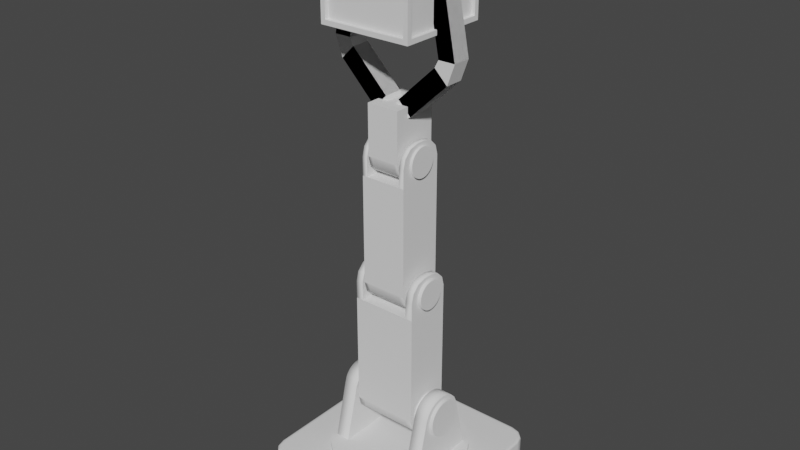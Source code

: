 # Source: RobotArmModel.blend  (saved by Blender 3.0.42; exported with 4.5.12 LTS)
import bpy
from mathutils import Matrix  # noqa: F401  (used for matrix-valued properties, if any)

bpy.ops.wm.read_factory_settings(use_empty=True)
scene = bpy.context.scene
scene.name = 'Scene'

# ---- collections
col_collection = bpy.data.collections.new('Collection'); scene.collection.children.link(col_collection)

# ---- materials (node trees are filled in below, after node groups)
mat_material = bpy.data.materials.new('Material')
mat_material.alpha_threshold = 0.0
mat_material.line_color = (0.0, 0.0, 0.0, 1.0)

# ---- material node trees
mat_material.use_nodes = True; mat_material.node_tree.nodes.clear()
_N = mat_material.node_tree.nodes; _L = mat_material.node_tree.links
n0 = _N.new('ShaderNodeOutputMaterial'); n0.name = 'Material Output'; n0.location = (300, 300)
n1 = _N.new('ShaderNodeBsdfPrincipled'); n1.name = 'Principled BSDF'; n1.location = (10, 300)
n1.distribution = 'GGX'
n1.subsurface_method = 'RANDOM_WALK_SKIN'
n1.inputs[2].default_value = 0.4
n1.inputs[3].default_value = 1.45
n1.inputs[27].default_value = (0.0, 0.0, 0.0, 1.0)
n1.inputs[28].default_value = 1.0
_L.new(n1.outputs[0], n0.inputs[0])
n0.is_active_output = True

# ---- world
world_world = bpy.data.worlds.new('World'); scene.world = world_world
world_world.use_nodes = True; world_world.node_tree.nodes.clear()
_N = world_world.node_tree.nodes; _L = world_world.node_tree.links
n0 = _N.new('ShaderNodeOutputWorld'); n0.name = 'World Output'; n0.location = (300, 300)
n1 = _N.new('ShaderNodeBackground'); n1.name = 'Background'; n1.location = (10, 300)
n1.inputs[0].default_value = (0.05088, 0.05088, 0.05088, 1.0)
_L.new(n1.outputs[0], n0.inputs[0])
n0.is_active_output = True
world_world.color = (0.05088, 0.05088, 0.05088)
world_world.use_sun_shadow = False
world_world.sun_shadow_jitter_overblur = 0.0

# ---- meshes
me_cube = bpy.data.meshes.new('Cube')
me_cube.from_pydata([(0.4786, 0.3975, 0.2), (0.3975, 0.4786, 0.2), (0.4675, 0.4391, 0.2), (0.4391, 0.4675, 0.2), (0.4003, 0.5, 0.0), (0.5, 0.4003, 0.0), (0.4502, 0.4866, 0.0), (0.4866, 0.4502, 0.0), (0.3975, -0.4786, 0.2), (0.4786, -0.3975, 0.2), (0.4391, -0.4675, 0.2), (0.4675, -0.4391, 0.2), (0.5, -0.4003, 0.0), (0.4003, -0.5, 0.0), (0.4866, -0.4502, 0.0), (0.4502, -0.4866, 0.0), (-0.3975, 0.4786, 0.2), (-0.4786, 0.3975, 0.2), (-0.4391, 0.4675, 0.2), (-0.4675, 0.4391, 0.2), (-0.5, 0.4003, 0.0), (-0.4003, 0.5, 0.0), (-0.4866, 0.4502, 0.0), (-0.4502, 0.4866, 0.0), (-0.4786, -0.3975, 0.2), (-0.3975, -0.4786, 0.2), (-0.4675, -0.4391, 0.2), (-0.4391, -0.4675, 0.2), (-0.4003, -0.5, 0.0), (-0.5, -0.4003, 0.0), (-0.4502, -0.4866, 0.0), (-0.4866, -0.4502, 0.0), (0.4866, 0.4502, 0.1902), (0.4779, 0.4451, 0.2), (0.4841, 0.4487, 0.1971), (0.4902, 0.399, 0.2), (0.5, 0.4003, 0.1902), (0.4971, 0.3999, 0.1971), (0.4502, 0.4866, 0.1902), (0.4451, 0.4779, 0.2), (0.4487, 0.4841, 0.1971), (0.4003, 0.5, 0.1902), (0.399, 0.4902, 0.2), (0.3999, 0.4971, 0.1971), (-0.4003, -0.5, 0.1902), (-0.399, -0.4902, 0.2), (-0.3999, -0.4971, 0.1971), (-0.4451, -0.4779, 0.2), (-0.4502, -0.4866, 0.1902), (-0.4487, -0.4841, 0.1971), (-0.4779, -0.4451, 0.2), (-0.4866, -0.4502, 0.1902), (-0.4841, -0.4487, 0.1971), (-0.4902, -0.399, 0.2), (-0.5, -0.4003, 0.1902), (-0.4971, -0.3999, 0.1971), (0.4502, -0.4866, 0.1902), (0.4451, -0.4779, 0.2), (0.4487, -0.4841, 0.1971), (0.399, -0.4902, 0.2), (0.4003, -0.5, 0.1902), (0.3999, -0.4971, 0.1971), (0.4866, -0.4502, 0.1902), (0.4779, -0.4451, 0.2), (0.4841, -0.4487, 0.1971), (0.5, -0.4003, 0.1902), (0.4902, -0.399, 0.2), (0.4971, -0.3999, 0.1971), (-0.4502, 0.4866, 0.1902), (-0.4451, 0.4779, 0.2), (-0.4487, 0.4841, 0.1971), (-0.399, 0.4902, 0.2), (-0.4003, 0.5, 0.1902), (-0.3999, 0.4971, 0.1971), (-0.4866, 0.4502, 0.1902), (-0.4779, 0.4451, 0.2), (-0.4841, 0.4487, 0.1971), (-0.5, 0.4003, 0.1902), (-0.4902, 0.399, 0.2), (-0.4971, 0.3999, 0.1971)], [], [(24, 17, 78, 53), (30, 48, 51, 31), (0, 2, 3, 1, 16, 18, 19, 17, 24, 26, 27, 25, 8, 10, 11, 9), (0, 9, 66, 35), (32, 7, 6, 38), (3, 2, 33, 39), (1, 3, 39, 42), (8, 25, 45, 59), (27, 26, 50, 47), (26, 24, 53, 50), (56, 15, 14, 62), (11, 10, 57, 63), (9, 11, 63, 66), (68, 23, 22, 74), (19, 18, 69, 75), (17, 19, 75, 78), (16, 1, 42, 71), (36, 5, 7, 32), (5, 36, 65, 12), (21, 72, 41, 4), (13, 60, 44, 28), (31, 51, 54, 29), (29, 54, 77, 20), (60, 13, 15, 56), (62, 14, 12, 65), (18, 16, 71, 69), (72, 21, 23, 68), (74, 22, 20, 77), (28, 44, 48, 30), (38, 6, 4, 41), (10, 8, 59, 57), (25, 27, 47, 45), (33, 35, 37, 34), (34, 37, 36, 32), (39, 33, 34, 40), (40, 34, 32, 38), (42, 39, 40, 43), (43, 40, 38, 41), (45, 47, 49, 46), (46, 49, 48, 44), (47, 50, 52, 49), (49, 52, 51, 48), (50, 53, 55, 52), (52, 55, 54, 51), (57, 59, 61, 58), (58, 61, 60, 56), (63, 57, 58, 64), (64, 58, 56, 62), (66, 63, 64, 67), (67, 64, 62, 65), (69, 71, 73, 70), (70, 73, 72, 68), (75, 69, 70, 76), (76, 70, 68, 74), (78, 75, 76, 79), (79, 76, 74, 77), (71, 42, 43, 73), (73, 43, 41, 72), (35, 66, 67, 37), (37, 67, 65, 36), (77, 54, 55, 79), (79, 55, 53, 78), (44, 60, 61, 46), (46, 61, 59, 45), (2, 0, 35, 33)])
me_cube.polygons.foreach_set('use_smooth', [1, 1, 0, 1, 1, 1, 1, 1, 1, 1, 1, 1, 1, 1, 1, 1, 1, 1, 1, 1, 1, 1, 1, 1, 1, 1, 1, 1, 1, 1, 1, 1, 1, 1, 1, 1, 1, 1, 1, 1, 1, 1, 1, 1, 1, 1, 1, 1, 1, 1, 1, 1, 1, 1, 1, 1, 1, 1, 1, 1, 1, 1, 1, 1, 1])
_uv = me_cube.uv_layers.new(name='UVMap')
_uv.uv.foreach_set('vector', [0.3193, 0.2509, 0.3193, 0.4584, 0.3157, 0.4589, 0.3157, 0.2505, 0.2587, 0.2232, 0.3084, 0.2232, 0.3084, 0.2367, 0.2587, 0.2367, 0.2361, 0.0003832, 0.2473, 0.003382, 0.2549, 0.01102, 0.2579, 0.02221, 0.2579, 0.2361, 0.2549, 0.2473, 0.2473, 0.2549, 0.2361, 0.2579, 0.02221, 0.2579, 0.01102, 0.2549, 0.003382, 0.2473, 0.0003832, 0.2361, 0.0003832, 0.02221, 0.003382, 0.01102, 0.01102, 0.003382, 0.02221, 0.0003832, 0.3193, 0.7505, 0.3193, 0.958, 0.3157, 0.9585, 0.3157, 0.7501, 0.3084, 0.7363, 0.2587, 0.7363, 0.2587, 0.7228, 0.3084, 0.7228, 0.3154, 0.7243, 0.3154, 0.7348, 0.3123, 0.7356, 0.3123, 0.7235, 0.3154, 0.7101, 0.3154, 0.7213, 0.3123, 0.7221, 0.3123, 0.7097, 0.3193, 0.001062, 0.3193, 0.2086, 0.3157, 0.2091, 0.3157, 0.0006749, 0.3154, 0.2247, 0.3154, 0.2352, 0.3123, 0.236, 0.3123, 0.2239, 0.3154, 0.2382, 0.3154, 0.2495, 0.3123, 0.2499, 0.3123, 0.2374, 0.3084, 0.9861, 0.2587, 0.9861, 0.2587, 0.9726, 0.3084, 0.9726, 0.3154, 0.9741, 0.3154, 0.9846, 0.3123, 0.9854, 0.3123, 0.9733, 0.3154, 0.9599, 0.3154, 0.9711, 0.3123, 0.9719, 0.3123, 0.9595, 0.3084, 0.4865, 0.2587, 0.4865, 0.2587, 0.473, 0.3084, 0.473, 0.3154, 0.4745, 0.3154, 0.485, 0.3123, 0.4858, 0.3123, 0.4737, 0.3154, 0.4603, 0.3154, 0.4715, 0.3123, 0.4723, 0.3123, 0.4599, 0.3193, 0.5007, 0.3193, 0.7082, 0.3157, 0.7087, 0.3157, 0.5003, 0.3084, 0.7498, 0.2587, 0.7498, 0.2587, 0.7363, 0.3084, 0.7363, 0.2587, 0.7498, 0.3084, 0.7498, 0.3084, 0.9591, 0.2587, 0.9591, 0.2587, 0.5, 0.3084, 0.5, 0.3084, 0.7093, 0.2587, 0.7093, 0.2587, 0.0003832, 0.3084, 0.0003832, 0.3084, 0.2097, 0.2587, 0.2097, 0.2587, 0.2367, 0.3084, 0.2367, 0.3084, 0.2502, 0.2587, 0.2502, 0.2587, 0.2502, 0.3084, 0.2502, 0.3084, 0.4595, 0.2587, 0.4595, 0.3084, 0.9996, 0.2587, 0.9996, 0.2587, 0.9861, 0.3084, 0.9861, 0.3084, 0.9726, 0.2587, 0.9726, 0.2587, 0.9591, 0.3084, 0.9591, 0.3154, 0.488, 0.3154, 0.4993, 0.3123, 0.4997, 0.3123, 0.4872, 0.3084, 0.5, 0.2587, 0.5, 0.2587, 0.4865, 0.3084, 0.4865, 0.3084, 0.473, 0.2587, 0.473, 0.2587, 0.4595, 0.3084, 0.4595, 0.2587, 0.2097, 0.3084, 0.2097, 0.3084, 0.2232, 0.2587, 0.2232, 0.3084, 0.7228, 0.2587, 0.7228, 0.2587, 0.7093, 0.3084, 0.7093, 0.3154, 0.9876, 0.3154, 0.9989, 0.3123, 0.9993, 0.3123, 0.9868, 0.3154, 0.2105, 0.3154, 0.2217, 0.3123, 0.2225, 0.3123, 0.2101, 0.3123, 0.737, 0.3123, 0.7495, 0.3104, 0.7497, 0.3104, 0.7365, 0.3104, 0.7365, 0.3104, 0.7497, 0.3084, 0.7498, 0.3084, 0.7363, 0.3123, 0.7235, 0.3123, 0.7356, 0.3104, 0.7361, 0.3104, 0.723, 0.3104, 0.723, 0.3104, 0.7361, 0.3084, 0.7363, 0.3084, 0.7228, 0.3123, 0.7097, 0.3123, 0.7221, 0.3104, 0.7226, 0.3104, 0.7094, 0.3104, 0.7094, 0.3104, 0.7226, 0.3084, 0.7228, 0.3084, 0.7093, 0.3123, 0.2101, 0.3123, 0.2225, 0.3104, 0.223, 0.3104, 0.2098, 0.3104, 0.2098, 0.3104, 0.223, 0.3084, 0.2232, 0.3084, 0.2097, 0.3123, 0.2239, 0.3123, 0.236, 0.3104, 0.2365, 0.3104, 0.2234, 0.3104, 0.2234, 0.3104, 0.2365, 0.3084, 0.2367, 0.3084, 0.2232, 0.3123, 0.2374, 0.3123, 0.2499, 0.3104, 0.2501, 0.3104, 0.2369, 0.3104, 0.2369, 0.3104, 0.2501, 0.3084, 0.2502, 0.3084, 0.2367, 0.3123, 0.9868, 0.3123, 0.9993, 0.3104, 0.9995, 0.3104, 0.9863, 0.3104, 0.9863, 0.3104, 0.9995, 0.3084, 0.9996, 0.3084, 0.9861, 0.3123, 0.9733, 0.3123, 0.9854, 0.3104, 0.9859, 0.3104, 0.9728, 0.3104, 0.9728, 0.3104, 0.9859, 0.3084, 0.9861, 0.3084, 0.9726, 0.3123, 0.9595, 0.3123, 0.9719, 0.3104, 0.9724, 0.3104, 0.9592, 0.3104, 0.9592, 0.3104, 0.9724, 0.3084, 0.9726, 0.3084, 0.9591, 0.3123, 0.4872, 0.3123, 0.4997, 0.3104, 0.4999, 0.3104, 0.4867, 0.3104, 0.4867, 0.3104, 0.4999, 0.3084, 0.5, 0.3084, 0.4865, 0.3123, 0.4737, 0.3123, 0.4858, 0.3104, 0.4863, 0.3104, 0.4732, 0.3104, 0.4732, 0.3104, 0.4863, 0.3084, 0.4865, 0.3084, 0.473, 0.3123, 0.4599, 0.3123, 0.4723, 0.3104, 0.4728, 0.3104, 0.4596, 0.3104, 0.4596, 0.3104, 0.4728, 0.3084, 0.473, 0.3084, 0.4595, 0.3157, 0.5003, 0.3157, 0.7087, 0.3121, 0.7092, 0.3121, 0.5001, 0.3121, 0.5001, 0.3121, 0.7092, 0.3084, 0.7093, 0.3084, 0.5, 0.3157, 0.7501, 0.3157, 0.9585, 0.3121, 0.959, 0.3121, 0.7499, 0.3121, 0.7499, 0.3121, 0.959, 0.3084, 0.9591, 0.3084, 0.7498, 0.3084, 0.4595, 0.3084, 0.2502, 0.3121, 0.2503, 0.3121, 0.4593, 0.3121, 0.4593, 0.3121, 0.2503, 0.3157, 0.2505, 0.3157, 0.4589, 0.3084, 0.2097, 0.3084, 0.0003832, 0.3121, 0.0004593, 0.3121, 0.2095, 0.3121, 0.2095, 0.3121, 0.0004593, 0.3157, 0.0006749, 0.3157, 0.2091, 0.3154, 0.7378, 0.3154, 0.7491, 0.3123, 0.7495, 0.3123, 0.737])
me_cube.materials.append(mat_material)
me_cube.use_remesh_preserve_volume = False
me_cube.use_remesh_preserve_attributes = False
me_cube.use_mirror_vertex_groups = False
me_cube.update()
me_cylinder = bpy.data.meshes.new('Cylinder')
me_cylinder.from_pydata([(3.568e-08, 0.375, -0.0002965), (3.568e-08, 0.375, 0.0297), (0.07316, 0.3678, -0.0002965), (0.07316, 0.3678, 0.0297), (0.1435, 0.3465, -0.0002965), (0.1435, 0.3465, 0.0297), (0.2083, 0.3118, -0.0002965), (0.2083, 0.3118, 0.0297), (0.2652, 0.2652, -0.0002965), (0.2652, 0.2652, 0.0297), (0.3118, 0.2083, -0.0002965), (0.3118, 0.2083, 0.0297), (0.3465, 0.1435, -0.0002965), (0.3465, 0.1435, 0.0297), (0.3678, 0.07316, -0.0002965), (0.3678, 0.07316, 0.0297), (0.375, -2.71e-08, -0.0002965), (0.375, -2.71e-08, 0.0297), (0.3678, -0.07316, -0.0002965), (0.3678, -0.07316, 0.0297), (0.3465, -0.1435, -0.0002965), (0.3465, -0.1435, 0.0297), (0.3118, -0.2083, -0.0002965), (0.3118, -0.2083, 0.0297), (0.2652, -0.2652, -0.0002965), (0.2652, -0.2652, 0.0297), (0.2083, -0.3118, -0.0002965), (0.2083, -0.3118, 0.0297), (0.1435, -0.3465, -0.0002965), (0.1435, -0.3465, 0.0297), (0.07316, -0.3678, -0.0002965), (0.07316, -0.3678, 0.0297), (2.898e-09, -0.375, -0.0002965), (2.898e-09, -0.375, 0.0297), (-0.07316, -0.3678, -0.0002965), (-0.07316, -0.3678, 0.0297), (-0.1435, -0.3465, -0.0002965), (-0.1435, -0.3465, 0.0297), (-0.2083, -0.3118, -0.0002965), (-0.2083, -0.3118, 0.0297), (-0.2652, -0.2652, -0.0002965), (-0.2652, -0.2652, 0.0297), (-0.3118, -0.2083, -0.0002965), (-0.3118, -0.2083, 0.0297), (-0.3465, -0.1435, -0.0002965), (-0.3465, -0.1435, 0.0297), (-0.3678, -0.07316, -0.0002965), (-0.3678, -0.07316, 0.0297), (-0.375, -6.238e-09, -0.0002965), (-0.375, -6.238e-09, 0.0297), (-0.3678, 0.07316, -0.0002965), (-0.3678, 0.07316, 0.0297), (-0.3465, 0.1435, -0.0002965), (-0.3465, 0.1435, 0.0297), (-0.3118, 0.2083, -0.0002965), (-0.3118, 0.2083, 0.0297), (-0.2652, 0.2652, -0.0002965), (-0.2652, 0.2652, 0.0297), (-0.2083, 0.3118, -0.0002965), (-0.2083, 0.3118, 0.0297), (-0.1435, 0.3465, -0.0002965), (-0.1435, 0.3465, 0.0297), (-0.07316, 0.3678, -0.0002965), (-0.07316, 0.3678, 0.0297), (0.2, -0.2, 0.02), (-0.2, 0.2, 0.02), (0.2, 0.2, 0.02), (-0.2, -0.2, 0.02), (0.28, -0.2, 0.02), (-0.28, 0.2, 0.02), (0.28, 0.2, 0.02), (-0.28, -0.2, 0.02), (0.2, -0.1215, 0.334), (0.2, -0.01135, 0.42), (0.2, -0.1065, 0.3669), (0.2, -0.08033, 0.3948), (0.2, -0.04691, 0.4135), (0.2, 0.01135, 0.42), (0.2, 0.1215, 0.334), (0.2, 0.04691, 0.4135), (0.2, 0.08033, 0.3948), (0.2, 0.1065, 0.3669), (0.28, -0.01135, 0.42), (0.28, -0.1215, 0.334), (0.28, -0.04691, 0.4135), (0.28, -0.08033, 0.3948), (0.28, -0.1065, 0.3669), (0.28, 0.1215, 0.334), (0.28, 0.01135, 0.42), (0.28, 0.1065, 0.3669), (0.28, 0.08033, 0.3948), (0.28, 0.04691, 0.4135), (-0.28, -0.1215, 0.334), (-0.28, -0.01135, 0.42), (-0.28, -0.1065, 0.3669), (-0.28, -0.08033, 0.3948), (-0.28, -0.04691, 0.4135), (-0.28, 0.01135, 0.42), (-0.28, 0.1215, 0.334), (-0.28, 0.04691, 0.4135), (-0.28, 0.08033, 0.3948), (-0.28, 0.1065, 0.3669), (-0.2, -0.01135, 0.42), (-0.2, -0.1215, 0.334), (-0.2, -0.04691, 0.4135), (-0.2, -0.08033, 0.3948), (-0.2, -0.1065, 0.3669), (-0.2, 0.1215, 0.334), (-0.2, 0.01135, 0.42), (-0.2, 0.1065, 0.3669), (-0.2, 0.08033, 0.3948), (-0.2, 0.04691, 0.4135), (-0.3, 0.1, 0.3), (0.3, 0.1, 0.3), (-0.3, 0.09808, 0.2805), (0.3, 0.09808, 0.2805), (-0.3, 0.09239, 0.2617), (0.3, 0.09239, 0.2617), (-0.3, 0.08315, 0.2444), (0.3, 0.08315, 0.2444), (-0.3, 0.07071, 0.2293), (0.3, 0.07071, 0.2293), (-0.3, 0.05556, 0.2169), (0.3, 0.05556, 0.2169), (-0.3, 0.03827, 0.2076), (0.3, 0.03827, 0.2076), (-0.3, 0.01951, 0.2019), (0.3, 0.01951, 0.2019), (-0.3, 2.245e-08, 0.2), (0.3, 4.932e-08, 0.2), (-0.3, -0.01951, 0.2019), (0.3, -0.01951, 0.2019), (-0.3, -0.03827, 0.2076), (0.3, -0.03827, 0.2076), (-0.3, -0.05556, 0.2169), (0.3, -0.05556, 0.2169), (-0.3, -0.07071, 0.2293), (0.3, -0.07071, 0.2293), (-0.3, -0.08315, 0.2444), (0.3, -0.08315, 0.2444), (-0.3, -0.09239, 0.2617), (0.3, -0.09239, 0.2617), (-0.3, -0.09808, 0.2805), (0.3, -0.09808, 0.2805), (-0.3, -0.1, 0.3), (0.3, -0.1, 0.3), (-0.3, -0.09808, 0.3195), (0.3, -0.09808, 0.3195), (-0.3, -0.09239, 0.3383), (0.3, -0.09239, 0.3383), (-0.3, -0.08315, 0.3556), (0.3, -0.08315, 0.3556), (-0.3, -0.07071, 0.3707), (0.3, -0.07071, 0.3707), (-0.3, -0.05556, 0.3831), (0.3, -0.05556, 0.3831), (-0.3, -0.03827, 0.3924), (0.3, -0.03827, 0.3924), (-0.3, -0.01951, 0.3981), (0.3, -0.01951, 0.3981), (-0.3, 1.143e-09, 0.4), (0.3, 2.801e-08, 0.4), (-0.3, 0.01951, 0.3981), (0.3, 0.01951, 0.3981), (-0.3, 0.03827, 0.3924), (0.3, 0.03827, 0.3924), (-0.3, 0.05556, 0.3831), (0.3, 0.05556, 0.3831), (-0.3, 0.07071, 0.3707), (0.3, 0.07071, 0.3707), (-0.3, 0.08315, 0.3556), (0.3, 0.08315, 0.3556), (-0.3, 0.09239, 0.3383), (0.3, 0.09239, 0.3383), (-0.3, 0.09808, 0.3195), (0.3, 0.09808, 0.3195)], [], [(0, 1, 3, 2), (2, 3, 5, 4), (4, 5, 7, 6), (6, 7, 9, 8), (8, 9, 11, 10), (10, 11, 13, 12), (12, 13, 15, 14), (14, 15, 17, 16), (16, 17, 19, 18), (18, 19, 21, 20), (20, 21, 23, 22), (22, 23, 25, 24), (24, 25, 27, 26), (26, 27, 29, 28), (28, 29, 31, 30), (30, 31, 33, 32), (32, 33, 35, 34), (34, 35, 37, 36), (36, 37, 39, 38), (38, 39, 41, 40), (40, 41, 43, 42), (42, 43, 45, 44), (44, 45, 47, 46), (46, 47, 49, 48), (48, 49, 51, 50), (50, 51, 53, 52), (52, 53, 55, 54), (54, 55, 57, 56), (56, 57, 59, 58), (58, 59, 61, 60), (3, 1, 63, 61, 59, 57, 55, 53, 51, 49, 47, 45, 43, 41, 39, 37, 35, 33, 31, 29, 27, 25, 23, 21, 19, 17, 15, 13, 11, 9, 7, 5), (60, 61, 63, 62), (62, 63, 1, 0), (88, 77, 73, 82), (70, 87, 89, 90, 91, 88, 82, 84, 85, 86, 83, 68), (65, 107, 109, 110, 111, 108, 102, 104, 105, 106, 103, 67), (64, 72, 74, 75, 76, 73, 77, 79, 80, 81, 78, 66), (108, 97, 93, 102), (66, 78, 87, 70), (77, 88, 91, 79), (79, 91, 90, 80), (80, 90, 89, 81), (81, 89, 87, 78), (82, 73, 76, 84), (84, 76, 75, 85), (85, 75, 74, 86), (86, 74, 72, 83), (68, 83, 72, 64), (71, 92, 94, 95, 96, 93, 97, 99, 100, 101, 98, 69), (69, 98, 107, 65), (97, 108, 111, 99), (99, 111, 110, 100), (100, 110, 109, 101), (101, 109, 107, 98), (102, 93, 96, 104), (104, 96, 95, 105), (105, 95, 94, 106), (106, 94, 92, 103), (67, 103, 92, 71), (112, 113, 115, 114), (114, 115, 117, 116), (116, 117, 119, 118), (118, 119, 121, 120), (120, 121, 123, 122), (122, 123, 125, 124), (124, 125, 127, 126), (126, 127, 129, 128), (128, 129, 131, 130), (130, 131, 133, 132), (132, 133, 135, 134), (134, 135, 137, 136), (136, 137, 139, 138), (138, 139, 141, 140), (140, 141, 143, 142), (142, 143, 145, 144), (144, 145, 147, 146), (146, 147, 149, 148), (148, 149, 151, 150), (150, 151, 153, 152), (152, 153, 155, 154), (154, 155, 157, 156), (156, 157, 159, 158), (158, 159, 161, 160), (160, 161, 163, 162), (162, 163, 165, 164), (164, 165, 167, 166), (166, 167, 169, 168), (168, 169, 171, 170), (170, 171, 173, 172), (115, 113, 175, 173, 171, 169, 167, 165, 163, 161, 159, 157, 155, 153, 151, 149, 147, 145, 143, 141, 139, 137, 135, 133, 131, 129, 127, 125, 123, 121, 119, 117), (172, 173, 175, 174), (174, 175, 113, 112), (112, 114, 116, 118, 120, 122, 124, 126, 128, 130, 132, 134, 136, 138, 140, 142, 144, 146, 148, 150, 152, 154, 156, 158, 160, 162, 164, 166, 168, 170, 172, 174)])
me_cylinder.polygons.foreach_set('use_smooth', [1, 1, 1, 1, 1, 1, 1, 1, 1, 1, 1, 1, 1, 1, 1, 1, 1, 1, 1, 1, 1, 1, 1, 1, 1, 1, 1, 1, 1, 1, 0, 1, 1, 1, 0, 0, 0, 1, 1, 1, 1, 1, 1, 1, 1, 1, 1, 1, 0, 1, 1, 1, 1, 1, 1, 1, 1, 1, 1, 1, 1, 1, 1, 1, 1, 1, 1, 1, 1, 1, 1, 1, 1, 1, 1, 1, 1, 1, 1, 1, 1, 1, 1, 1, 1, 1, 1, 1, 1, 0, 1, 1, 0])
_uv = me_cylinder.uv_layers.new(name='UVMap')
_uv.uv.foreach_set('vector', [0.7457, 0.5895, 0.7381, 0.5895, 0.7381, 0.5708, 0.7457, 0.5708, 0.7457, 0.5708, 0.7381, 0.5708, 0.7381, 0.5521, 0.7457, 0.5521, 0.7457, 0.5521, 0.7381, 0.5521, 0.7381, 0.5334, 0.7457, 0.5334, 0.7457, 0.5334, 0.7381, 0.5334, 0.7381, 0.5147, 0.7457, 0.5147, 0.7457, 0.5147, 0.7381, 0.5147, 0.7381, 0.496, 0.7457, 0.496, 0.7457, 0.496, 0.7381, 0.496, 0.7381, 0.4773, 0.7457, 0.4773, 0.7457, 0.4773, 0.7381, 0.4773, 0.7381, 0.4586, 0.7457, 0.4586, 0.7457, 0.4586, 0.7381, 0.4586, 0.7381, 0.4399, 0.7457, 0.4399, 0.7457, 0.4399, 0.7381, 0.4399, 0.7381, 0.4212, 0.7457, 0.4212, 0.7457, 0.4212, 0.7381, 0.4212, 0.7381, 0.4025, 0.7457, 0.4025, 0.7457, 0.4025, 0.7381, 0.4025, 0.7381, 0.3838, 0.7457, 0.3838, 0.7457, 0.3838, 0.7381, 0.3838, 0.7381, 0.3651, 0.7457, 0.3651, 0.7457, 0.3651, 0.7381, 0.3651, 0.7381, 0.3464, 0.7457, 0.3464, 0.7457, 0.3464, 0.7381, 0.3464, 0.7381, 0.3277, 0.7457, 0.3277, 0.7457, 0.3277, 0.7381, 0.3277, 0.7381, 0.3091, 0.7457, 0.3091, 0.7457, 0.3091, 0.7381, 0.3091, 0.7381, 0.2904, 0.7457, 0.2904, 0.7457, 0.2904, 0.7381, 0.2904, 0.7381, 0.2717, 0.7457, 0.2717, 0.7457, 0.2717, 0.7381, 0.2717, 0.7381, 0.253, 0.7457, 0.253, 0.7457, 0.253, 0.7381, 0.253, 0.7381, 0.2343, 0.7457, 0.2343, 0.7457, 0.8326, 0.7381, 0.8326, 0.7381, 0.8139, 0.7457, 0.8139, 0.7457, 0.8139, 0.7381, 0.8139, 0.7381, 0.7952, 0.7457, 0.7952, 0.7457, 0.7952, 0.7381, 0.7952, 0.7381, 0.7765, 0.7457, 0.7765, 0.7457, 0.7765, 0.7381, 0.7765, 0.7381, 0.7578, 0.7457, 0.7578, 0.7457, 0.7578, 0.7381, 0.7578, 0.7381, 0.7391, 0.7457, 0.7391, 0.7457, 0.7391, 0.7381, 0.7391, 0.7381, 0.7204, 0.7457, 0.7204, 0.7457, 0.7204, 0.7381, 0.7204, 0.7381, 0.7017, 0.7457, 0.7017, 0.7457, 0.7017, 0.7381, 0.7017, 0.7381, 0.683, 0.7457, 0.683, 0.7457, 0.683, 0.7381, 0.683, 0.7381, 0.6643, 0.7457, 0.6643, 0.7457, 0.6643, 0.7381, 0.6643, 0.7381, 0.6456, 0.7457, 0.6456, 0.7457, 0.6456, 0.7381, 0.6456, 0.7381, 0.6269, 0.7457, 0.6269, 0.08595, 0.4485, 0.06761, 0.4449, 0.05034, 0.4377, 0.03479, 0.4273, 0.02157, 0.4141, 0.01119, 0.3986, 0.004031, 0.3813, 0.0003832, 0.363, 0.0003832, 0.3443, 0.004031, 0.3259, 0.01119, 0.3086, 0.02157, 0.2931, 0.03479, 0.2799, 0.05034, 0.2695, 0.06761, 0.2623, 0.08595, 0.2587, 0.1046, 0.2587, 0.123, 0.2623, 0.1403, 0.2695, 0.1558, 0.2799, 0.169, 0.2931, 0.1794, 0.3086, 0.1866, 0.3259, 0.1902, 0.3443, 0.1902, 0.363, 0.1866, 0.3813, 0.1794, 0.3986, 0.169, 0.4141, 0.1558, 0.4273, 0.1403, 0.4377, 0.123, 0.4449, 0.1046, 0.4485, 0.7457, 0.6269, 0.7381, 0.6269, 0.7381, 0.6082, 0.7457, 0.6082, 0.7457, 0.6082, 0.7381, 0.6082, 0.7381, 0.5895, 0.7457, 0.5895, 0.5411, 0.5874, 0.5208, 0.5874, 0.5208, 0.5817, 0.5411, 0.5817, 0.7082, 0.1021, 0.6284, 0.08215, 0.62, 0.07834, 0.6129, 0.07168, 0.6082, 0.06318, 0.6065, 0.05414, 0.6065, 0.04836, 0.6082, 0.03932, 0.6129, 0.03082, 0.62, 0.02416, 0.6284, 0.02035, 0.7082, 0.0003832, 0.1021, 0.7113, 0.02226, 0.6914, 0.01389, 0.6876, 0.00679, 0.6809, 0.002048, 0.6724, 0.0003832, 0.6634, 0.0003832, 0.6576, 0.002048, 0.6485, 0.00679, 0.64, 0.01389, 0.6334, 0.02226, 0.6296, 0.1021, 0.6096, 0.7082, 0.2046, 0.6284, 0.1847, 0.62, 0.1808, 0.6129, 0.1742, 0.6082, 0.1657, 0.6065, 0.1566, 0.6065, 0.1509, 0.6082, 0.1418, 0.6129, 0.1333, 0.62, 0.1267, 0.6284, 0.1228, 0.7082, 0.1029, 0.7373, 0.3602, 0.717, 0.3602, 0.717, 0.3544, 0.7373, 0.3544, 0.5208, 0.7076, 0.5208, 0.6253, 0.5411, 0.6253, 0.5411, 0.7076, 0.5208, 0.5874, 0.5411, 0.5874, 0.5411, 0.5966, 0.5208, 0.5966, 0.5208, 0.5966, 0.5411, 0.5966, 0.5411, 0.6064, 0.5208, 0.6064, 0.5208, 0.6064, 0.5411, 0.6064, 0.5411, 0.6161, 0.5208, 0.6161, 0.5208, 0.6161, 0.5411, 0.6161, 0.5411, 0.6253, 0.5208, 0.6253, 0.5411, 0.5817, 0.5208, 0.5817, 0.5208, 0.5725, 0.5411, 0.5725, 0.5411, 0.5725, 0.5208, 0.5725, 0.5208, 0.5627, 0.5411, 0.5627, 0.5411, 0.5627, 0.5208, 0.5627, 0.5208, 0.553, 0.5411, 0.553, 0.5411, 0.553, 0.5208, 0.553, 0.5208, 0.5438, 0.5411, 0.5438, 0.5411, 0.4615, 0.5411, 0.5438, 0.5208, 0.5438, 0.5208, 0.4615, 0.2046, 0.7113, 0.1248, 0.6914, 0.1164, 0.6876, 0.1093, 0.6809, 0.1045, 0.6724, 0.1029, 0.6634, 0.1029, 0.6576, 0.1045, 0.6485, 0.1093, 0.64, 0.1164, 0.6334, 0.1248, 0.6296, 0.2046, 0.6096, 0.717, 0.4804, 0.717, 0.3981, 0.7373, 0.3981, 0.7373, 0.4804, 0.717, 0.3602, 0.7373, 0.3602, 0.7373, 0.3694, 0.717, 0.3694, 0.717, 0.3694, 0.7373, 0.3694, 0.7373, 0.3791, 0.717, 0.3791, 0.717, 0.3791, 0.7373, 0.3791, 0.7373, 0.3889, 0.717, 0.3889, 0.717, 0.3889, 0.7373, 0.3889, 0.7373, 0.3981, 0.717, 0.3981, 0.7373, 0.3544, 0.717, 0.3544, 0.717, 0.3452, 0.7373, 0.3452, 0.7373, 0.3452, 0.717, 0.3452, 0.717, 0.3355, 0.7373, 0.3355, 0.7373, 0.3355, 0.717, 0.3355, 0.717, 0.3258, 0.7373, 0.3258, 0.7373, 0.3258, 0.717, 0.3258, 0.717, 0.3166, 0.7373, 0.3166, 0.7373, 0.2343, 0.7373, 0.3166, 0.717, 0.3166, 0.717, 0.2343, 0.153, 0.5689, 0.0003833, 0.5689, 0.0003832, 0.564, 0.153, 0.564, 0.153, 0.564, 0.0003832, 0.564, 0.0003832, 0.559, 0.153, 0.559, 0.153, 0.559, 0.0003832, 0.559, 0.0003832, 0.554, 0.153, 0.554, 0.153, 0.554, 0.0003832, 0.554, 0.0003832, 0.549, 0.153, 0.549, 0.153, 0.549, 0.0003832, 0.549, 0.0003832, 0.544, 0.153, 0.544, 0.153, 0.544, 0.0003832, 0.544, 0.0003832, 0.539, 0.153, 0.539, 0.153, 0.539, 0.0003832, 0.539, 0.0003832, 0.534, 0.153, 0.534, 0.153, 0.534, 0.0003832, 0.534, 0.0003832, 0.5291, 0.153, 0.5291, 0.153, 0.5291, 0.0003832, 0.5291, 0.0003832, 0.5241, 0.153, 0.5241, 0.153, 0.5241, 0.0003832, 0.5241, 0.0003832, 0.5191, 0.153, 0.5191, 0.153, 0.5191, 0.0003832, 0.5191, 0.0003833, 0.5141, 0.153, 0.5141, 0.153, 0.5141, 0.0003833, 0.5141, 0.0003833, 0.5091, 0.153, 0.5091, 0.153, 0.5091, 0.0003833, 0.5091, 0.0003833, 0.5041, 0.153, 0.5041, 0.153, 0.5041, 0.0003833, 0.5041, 0.0003834, 0.4991, 0.153, 0.4991, 0.153, 0.4991, 0.0003834, 0.4991, 0.0003834, 0.4942, 0.153, 0.4942, 0.153, 0.4942, 0.0003834, 0.4942, 0.0003835, 0.4892, 0.153, 0.4892, 0.153, 0.4892, 0.0003835, 0.4892, 0.0003835, 0.4842, 0.153, 0.4842, 0.153, 0.4842, 0.0003835, 0.4842, 0.0003836, 0.4792, 0.153, 0.4792, 0.153, 0.4792, 0.0003836, 0.4792, 0.0003837, 0.4742, 0.153, 0.4742, 0.153, 0.4742, 0.0003837, 0.4742, 0.0003838, 0.4692, 0.153, 0.4692, 0.153, 0.4692, 0.0003838, 0.4692, 0.0003838, 0.4642, 0.153, 0.4642, 0.153, 0.4642, 0.0003838, 0.4642, 0.0003839, 0.4593, 0.153, 0.4593, 0.153, 0.4593, 0.0003839, 0.4593, 0.000384, 0.4543, 0.153, 0.4543, 0.153, 0.4543, 0.000384, 0.4543, 0.0003841, 0.4493, 0.153, 0.4493, 0.153, 0.6088, 0.0003837, 0.6088, 0.0003836, 0.6038, 0.153, 0.6038, 0.153, 0.6038, 0.0003836, 0.6038, 0.0003835, 0.5989, 0.153, 0.5989, 0.153, 0.5989, 0.0003835, 0.5989, 0.0003835, 0.5939, 0.153, 0.5939, 0.153, 0.5939, 0.0003835, 0.5939, 0.0003834, 0.5889, 0.153, 0.5889, 0.153, 0.5889, 0.0003834, 0.5889, 0.0003834, 0.5839, 0.153, 0.5839, 0.153, 0.5839, 0.0003834, 0.5839, 0.0003833, 0.5789, 0.153, 0.5789, 0.255, 0.6937, 0.2531, 0.6983, 0.2504, 0.7024, 0.2468, 0.706, 0.2427, 0.7087, 0.2381, 0.7106, 0.2332, 0.7116, 0.2282, 0.7116, 0.2233, 0.7106, 0.2187, 0.7087, 0.2146, 0.706, 0.211, 0.7024, 0.2083, 0.6983, 0.2064, 0.6937, 0.2054, 0.6888, 0.2054, 0.6838, 0.2064, 0.6789, 0.2083, 0.6743, 0.211, 0.6702, 0.2146, 0.6666, 0.2187, 0.6639, 0.2233, 0.662, 0.2282, 0.661, 0.2332, 0.661, 0.2381, 0.662, 0.2427, 0.6639, 0.2468, 0.6666, 0.2504, 0.6702, 0.2531, 0.6743, 0.255, 0.6789, 0.256, 0.6838, 0.256, 0.6888, 0.153, 0.5789, 0.0003833, 0.5789, 0.0003833, 0.5739, 0.153, 0.5739, 0.153, 0.5739, 0.0003833, 0.5739, 0.0003833, 0.5689, 0.153, 0.5689, 0.255, 0.6275, 0.256, 0.6324, 0.256, 0.6374, 0.255, 0.6423, 0.2531, 0.6469, 0.2504, 0.651, 0.2468, 0.6546, 0.2427, 0.6573, 0.2381, 0.6592, 0.2332, 0.6602, 0.2282, 0.6602, 0.2233, 0.6592, 0.2187, 0.6573, 0.2146, 0.6546, 0.211, 0.651, 0.2083, 0.6469, 0.2064, 0.6423, 0.2054, 0.6374, 0.2054, 0.6324, 0.2064, 0.6275, 0.2083, 0.6229, 0.211, 0.6188, 0.2146, 0.6153, 0.2187, 0.6125, 0.2233, 0.6106, 0.2282, 0.6096, 0.2332, 0.6096, 0.2381, 0.6106, 0.2427, 0.6125, 0.2468, 0.6153, 0.2504, 0.6188, 0.2531, 0.6229])
me_cylinder.use_remesh_fix_poles = True
me_cylinder.use_remesh_preserve_attributes = False
me_cylinder.update()
me_cube_001 = bpy.data.meshes.new('Cube.001')
me_cube_001.from_pydata([(0.1401, -0.126, 0.6), (0.1401, 0.126, 0.6), (0.18, -0.126, 0.6), (0.18, 0.126, 0.6), (0.18, -0.126, -0.01997), (0.18, -0.02597, -0.12), (0.18, -0.1126, -0.06999), (0.18, -0.07599, -0.1066), (0.18, 0.02597, -0.12), (0.18, 0.126, -0.01997), (0.18, 0.07599, -0.1066), (0.18, 0.1126, -0.06999), (0.1401, 0.02597, -0.12), (0.1401, 0.07599, -0.1066), (0.1401, 0.1126, -0.06999), (0.1401, 0.126, -0.01997), (0.1401, -0.02597, -0.12), (0.1401, -0.07599, -0.1066), (0.1401, -0.1126, -0.06999), (0.1401, -0.126, -0.01997), (0.0, 0.07599, -0.1066), (0.0, -0.126, 0.6), (0.0, 0.126, 0.6), (0.0, 0.02597, -0.12), (0.0, 0.1126, -0.06999), (0.0, 0.126, -0.01997), (0.0, -0.02597, -0.12), (0.0, -0.07599, -0.1066), (0.0, -0.1126, -0.06999), (0.0, -0.126, -0.01997), (0.18, 0.126, 0.6982), (0.18, 0.02418, 0.8), (0.18, 0.1124, 0.7491), (0.18, 0.07509, 0.7864), (0.18, -0.02418, 0.8), (0.18, -0.126, 0.6982), (0.18, -0.07509, 0.7864), (0.18, -0.1124, 0.7491), (0.1401, 0.02418, 0.8), (0.1401, 0.126, 0.6982), (0.1401, 0.07509, 0.7864), (0.1401, 0.1124, 0.7491), (0.1401, -0.126, 0.6982), (0.1401, -0.02418, 0.8), (0.1401, -0.1124, 0.7491), (0.1401, -0.07509, 0.7864), (-0.1401, -0.126, 0.6), (-0.1401, 0.126, 0.6), (-0.18, -0.126, 0.6), (-0.18, 0.126, 0.6), (-0.18, -0.126, -0.01997), (-0.18, -0.02597, -0.12), (-0.18, -0.1126, -0.06999), (-0.18, -0.07599, -0.1066), (-0.18, 0.02597, -0.12), (-0.18, 0.126, -0.01997), (-0.18, 0.07599, -0.1066), (-0.18, 0.1126, -0.06999), (-0.1401, 0.02597, -0.12), (-0.1401, 0.07599, -0.1066), (-0.1401, 0.1126, -0.06999), (-0.1401, 0.126, -0.01997), (-0.1401, -0.02597, -0.12), (-0.1401, -0.07599, -0.1066), (-0.1401, -0.1126, -0.06999), (-0.1401, -0.126, -0.01997), (-0.18, 0.126, 0.6982), (-0.18, 0.02418, 0.8), (-0.18, 0.1124, 0.7491), (-0.18, 0.07509, 0.7864), (-0.18, -0.02418, 0.8), (-0.18, -0.126, 0.6982), (-0.18, -0.07509, 0.7864), (-0.18, -0.1124, 0.7491), (-0.1401, 0.02418, 0.8), (-0.1401, 0.126, 0.6982), (-0.1401, 0.07509, 0.7864), (-0.1401, 0.1124, 0.7491), (-0.1401, -0.126, 0.6982), (-0.1401, -0.02418, 0.8), (-0.1401, -0.1124, 0.7491), (-0.1401, -0.07509, 0.7864), (-0.2, 0.08, 0.7), (0.2, 0.08, 0.7), (-0.2, 0.07846, 0.6844), (0.2, 0.07846, 0.6844), (-0.2, 0.07391, 0.6694), (0.2, 0.07391, 0.6694), (-0.2, 0.06652, 0.6556), (0.2, 0.06652, 0.6556), (-0.2, 0.05657, 0.6434), (0.2, 0.05657, 0.6434), (-0.2, 0.04445, 0.6335), (0.2, 0.04445, 0.6335), (-0.2, 0.03061, 0.6261), (0.2, 0.03061, 0.6261), (-0.2, 0.01561, 0.6215), (0.2, 0.01561, 0.6215), (-0.2, 2.355e-08, 0.62), (0.2, 4.505e-08, 0.62), (-0.2, -0.01561, 0.6215), (0.2, -0.01561, 0.6215), (-0.2, -0.03061, 0.6261), (0.2, -0.03061, 0.6261), (-0.2, -0.04445, 0.6335), (0.2, -0.04445, 0.6335), (-0.2, -0.05657, 0.6434), (0.2, -0.05657, 0.6434), (-0.2, -0.06652, 0.6556), (0.2, -0.06652, 0.6556), (-0.2, -0.07391, 0.6694), (0.2, -0.07391, 0.6694), (-0.2, -0.07846, 0.6844), (0.2, -0.07846, 0.6844), (-0.2, -0.08, 0.7), (0.2, -0.08, 0.7), (-0.2, -0.07846, 0.7156), (0.2, -0.07846, 0.7156), (-0.2, -0.07391, 0.7306), (0.2, -0.07391, 0.7306), (-0.2, -0.06652, 0.7444), (0.2, -0.06652, 0.7444), (-0.2, -0.05657, 0.7566), (0.2, -0.05657, 0.7566), (-0.2, -0.04445, 0.7665), (0.2, -0.04445, 0.7665), (-0.2, -0.03061, 0.7739), (0.2, -0.03061, 0.7739), (-0.2, -0.01561, 0.7785), (0.2, -0.01561, 0.7785), (-0.2, 6.502e-09, 0.78), (0.2, 2.8e-08, 0.78), (-0.2, 0.01561, 0.7785), (0.2, 0.01561, 0.7785), (-0.2, 0.03061, 0.7739), (0.2, 0.03061, 0.7739), (-0.2, 0.04445, 0.7665), (0.2, 0.04445, 0.7665), (-0.2, 0.05657, 0.7566), (0.2, 0.05657, 0.7566), (-0.2, 0.06652, 0.7444), (0.2, 0.06652, 0.7444), (-0.2, 0.07391, 0.7306), (0.2, 0.07391, 0.7306), (-0.2, 0.07846, 0.7156), (0.2, 0.07846, 0.7156)], [], [(8, 10, 11, 9, 3, 2, 4, 6, 7, 5), (15, 1, 3, 9), (16, 5, 7, 17), (17, 7, 6, 18), (18, 6, 4, 19), (12, 8, 5, 16), (23, 12, 16, 26), (28, 18, 19, 29), (27, 17, 18, 28), (26, 16, 17, 27), (11, 14, 15, 9), (0, 2, 35, 42), (10, 13, 14, 11), (8, 12, 13, 10), (31, 38, 43, 34), (25, 22, 1, 15), (4, 2, 0, 19), (19, 0, 21, 29), (1, 22, 21, 0), (12, 23, 20, 13), (13, 20, 24, 14), (14, 24, 25, 15), (1, 0, 42, 44, 45, 43, 38, 40, 41, 39), (3, 1, 39, 30), (38, 31, 33, 40), (40, 33, 32, 41), (41, 32, 30, 39), (34, 43, 45, 36), (36, 45, 44, 37), (37, 44, 42, 35), (2, 3, 30, 32, 33, 31, 34, 36, 37, 35), (54, 51, 53, 52, 50, 48, 49, 55, 57, 56), (61, 55, 49, 47), (62, 63, 53, 51), (63, 64, 52, 53), (64, 65, 50, 52), (58, 62, 51, 54), (23, 26, 62, 58), (28, 29, 65, 64), (27, 28, 64, 63), (26, 27, 63, 62), (57, 55, 61, 60), (46, 78, 71, 48), (56, 57, 60, 59), (54, 56, 59, 58), (67, 70, 79, 74), (25, 61, 47, 22), (50, 65, 46, 48), (65, 29, 21, 46), (47, 46, 21, 22), (58, 59, 20, 23), (59, 60, 24, 20), (60, 61, 25, 24), (47, 75, 77, 76, 74, 79, 81, 80, 78, 46), (49, 66, 75, 47), (74, 76, 69, 67), (76, 77, 68, 69), (77, 75, 66, 68), (70, 72, 81, 79), (72, 73, 80, 81), (73, 71, 78, 80), (48, 71, 73, 72, 70, 67, 69, 68, 66, 49), (82, 83, 85, 84), (84, 85, 87, 86), (86, 87, 89, 88), (88, 89, 91, 90), (90, 91, 93, 92), (92, 93, 95, 94), (94, 95, 97, 96), (96, 97, 99, 98), (98, 99, 101, 100), (100, 101, 103, 102), (102, 103, 105, 104), (104, 105, 107, 106), (106, 107, 109, 108), (108, 109, 111, 110), (110, 111, 113, 112), (112, 113, 115, 114), (114, 115, 117, 116), (116, 117, 119, 118), (118, 119, 121, 120), (120, 121, 123, 122), (122, 123, 125, 124), (124, 125, 127, 126), (126, 127, 129, 128), (128, 129, 131, 130), (130, 131, 133, 132), (132, 133, 135, 134), (134, 135, 137, 136), (136, 137, 139, 138), (138, 139, 141, 140), (140, 141, 143, 142), (85, 83, 145, 143, 141, 139, 137, 135, 133, 131, 129, 127, 125, 123, 121, 119, 117, 115, 113, 111, 109, 107, 105, 103, 101, 99, 97, 95, 93, 91, 89, 87), (142, 143, 145, 144), (144, 145, 83, 82), (82, 84, 86, 88, 90, 92, 94, 96, 98, 100, 102, 104, 106, 108, 110, 112, 114, 116, 118, 120, 122, 124, 126, 128, 130, 132, 134, 136, 138, 140, 142, 144)])
me_cube_001.polygons.foreach_set('use_smooth', [0, 0, 1, 1, 1, 1, 1, 1, 1, 1, 1, 1, 1, 1, 1, 0, 0, 0, 0, 1, 1, 1, 0, 1, 1, 1, 1, 1, 1, 1, 0, 0, 0, 1, 1, 1, 1, 1, 1, 1, 1, 1, 1, 1, 1, 1, 0, 0, 0, 0, 1, 1, 1, 0, 1, 1, 1, 1, 1, 1, 1, 0, 1, 1, 1, 1, 1, 1, 1, 1, 1, 1, 1, 1, 1, 1, 1, 1, 1, 1, 1, 1, 1, 1, 1, 1, 1, 1, 1, 1, 1, 1, 0, 1, 1, 0])
_uv = me_cube_001.uv_layers.new(name='UVMap')
_uv.uv.foreach_set('vector', [0.5155, 0.0003832, 0.5282, 0.003779, 0.5374, 0.01306, 0.5408, 0.02573, 0.5408, 0.1828, 0.477, 0.1828, 0.477, 0.02573, 0.4804, 0.01306, 0.4897, 0.003779, 0.5023, 0.0003832, 0.3302, 0.3915, 0.3302, 0.5486, 0.3201, 0.5486, 0.3201, 0.3915, 0.3302, 0.339, 0.3201, 0.339, 0.3201, 0.3259, 0.3302, 0.3259, 0.3302, 0.3259, 0.3201, 0.3259, 0.3201, 0.3127, 0.3302, 0.3127, 0.3302, 0.3127, 0.3201, 0.3127, 0.3201, 0.2996, 0.3302, 0.2996, 0.3302, 0.3521, 0.3201, 0.3521, 0.3201, 0.339, 0.3302, 0.339, 0.3657, 0.3521, 0.3302, 0.3521, 0.3302, 0.339, 0.3657, 0.339, 0.3657, 0.3127, 0.3302, 0.3127, 0.3302, 0.2996, 0.3657, 0.2996, 0.3657, 0.3259, 0.3302, 0.3259, 0.3302, 0.3127, 0.3657, 0.3127, 0.3657, 0.339, 0.3302, 0.339, 0.3302, 0.3259, 0.3657, 0.3259, 0.3201, 0.3784, 0.3302, 0.3784, 0.3302, 0.3915, 0.3201, 0.3915, 0.3302, 0.1425, 0.3201, 0.1425, 0.3201, 0.1176, 0.3302, 0.1176, 0.3201, 0.3653, 0.3302, 0.3653, 0.3302, 0.3784, 0.3201, 0.3784, 0.3201, 0.3521, 0.3302, 0.3521, 0.3302, 0.3653, 0.3201, 0.3653, 0.3201, 0.06532, 0.3302, 0.06532, 0.3302, 0.07758, 0.3201, 0.07758, 0.3657, 0.3915, 0.3657, 0.5486, 0.3302, 0.5486, 0.3302, 0.3915, 0.3201, 0.2996, 0.3201, 0.1425, 0.3302, 0.1425, 0.3302, 0.2996, 0.3302, 0.2996, 0.3302, 0.1425, 0.3657, 0.1425, 0.3657, 0.2996, 0.3302, 0.07867, 0.3657, 0.07867, 0.3657, 0.1425, 0.3302, 0.1425, 0.3302, 0.3521, 0.3657, 0.3521, 0.3657, 0.3653, 0.3302, 0.3653, 0.3302, 0.3653, 0.3657, 0.3653, 0.3657, 0.3784, 0.3302, 0.3784, 0.3302, 0.3784, 0.3657, 0.3784, 0.3657, 0.3915, 0.3302, 0.3915, 0.384, 0.7285, 0.3201, 0.7285, 0.3201, 0.7036, 0.3236, 0.6907, 0.333, 0.6813, 0.3459, 0.6778, 0.3582, 0.6778, 0.3711, 0.6813, 0.3805, 0.6907, 0.384, 0.7036, 0.3201, 0.0003835, 0.3302, 0.0003835, 0.3302, 0.02526, 0.3201, 0.02526, 0.3302, 0.06532, 0.3201, 0.06532, 0.3201, 0.05197, 0.3302, 0.05197, 0.3302, 0.05197, 0.3201, 0.05197, 0.3201, 0.03862, 0.3302, 0.03862, 0.3302, 0.03862, 0.3201, 0.03862, 0.3201, 0.02526, 0.3302, 0.02526, 0.3201, 0.07758, 0.3302, 0.07758, 0.3302, 0.09094, 0.3201, 0.09094, 0.3201, 0.09094, 0.3302, 0.09094, 0.3302, 0.1043, 0.3201, 0.1043, 0.3201, 0.1043, 0.3302, 0.1043, 0.3302, 0.1176, 0.3201, 0.1176, 0.477, 0.1828, 0.5408, 0.1828, 0.5408, 0.2077, 0.5374, 0.2206, 0.5279, 0.23, 0.515, 0.2335, 0.5028, 0.2335, 0.4899, 0.23, 0.4804, 0.2206, 0.477, 0.2077, 0.2163, 0.2587, 0.2295, 0.2587, 0.2422, 0.2621, 0.2514, 0.2714, 0.2548, 0.284, 0.2548, 0.4411, 0.191, 0.4411, 0.191, 0.284, 0.1944, 0.2714, 0.2037, 0.2621, 0.4012, 0.3915, 0.4113, 0.3915, 0.4113, 0.5486, 0.4012, 0.5486, 0.4012, 0.339, 0.4012, 0.3259, 0.4113, 0.3259, 0.4113, 0.339, 0.4012, 0.3259, 0.4012, 0.3127, 0.4113, 0.3127, 0.4113, 0.3259, 0.4012, 0.3127, 0.4012, 0.2996, 0.4113, 0.2996, 0.4113, 0.3127, 0.4012, 0.3521, 0.4012, 0.339, 0.4113, 0.339, 0.4113, 0.3521, 0.3657, 0.3521, 0.3657, 0.339, 0.4012, 0.339, 0.4012, 0.3521, 0.3657, 0.3127, 0.3657, 0.2996, 0.4012, 0.2996, 0.4012, 0.3127, 0.3657, 0.3259, 0.3657, 0.3127, 0.4012, 0.3127, 0.4012, 0.3259, 0.3657, 0.339, 0.3657, 0.3259, 0.4012, 0.3259, 0.4012, 0.339, 0.4113, 0.3784, 0.4113, 0.3915, 0.4012, 0.3915, 0.4012, 0.3784, 0.4012, 0.1425, 0.4012, 0.1176, 0.4113, 0.1176, 0.4113, 0.1425, 0.4113, 0.3653, 0.4113, 0.3784, 0.4012, 0.3784, 0.4012, 0.3653, 0.4113, 0.3521, 0.4113, 0.3653, 0.4012, 0.3653, 0.4012, 0.3521, 0.4113, 0.06532, 0.4113, 0.07758, 0.4012, 0.07758, 0.4012, 0.06532, 0.3657, 0.3915, 0.4012, 0.3915, 0.4012, 0.5486, 0.3657, 0.5486, 0.4113, 0.2996, 0.4012, 0.2996, 0.4012, 0.1425, 0.4113, 0.1425, 0.4012, 0.2996, 0.3657, 0.2996, 0.3657, 0.1425, 0.4012, 0.1425, 0.4012, 0.07867, 0.4012, 0.1425, 0.3657, 0.1425, 0.3657, 0.07867, 0.4012, 0.3521, 0.4012, 0.3653, 0.3657, 0.3653, 0.3657, 0.3521, 0.4012, 0.3653, 0.4012, 0.3784, 0.3657, 0.3784, 0.3657, 0.3653, 0.4012, 0.3784, 0.4012, 0.3915, 0.3657, 0.3915, 0.3657, 0.3784, 0.4121, 0.715, 0.4121, 0.6901, 0.4156, 0.6772, 0.425, 0.6678, 0.4379, 0.6643, 0.4502, 0.6643, 0.4631, 0.6678, 0.4725, 0.6772, 0.476, 0.6901, 0.476, 0.715, 0.4113, 0.0003832, 0.4113, 0.02526, 0.4012, 0.02526, 0.4012, 0.0003832, 0.4012, 0.06532, 0.4012, 0.05197, 0.4113, 0.05197, 0.4113, 0.06532, 0.4012, 0.05197, 0.4012, 0.03862, 0.4113, 0.03862, 0.4113, 0.05197, 0.4012, 0.03862, 0.4012, 0.02526, 0.4113, 0.02526, 0.4113, 0.03862, 0.4113, 0.07758, 0.4113, 0.09094, 0.4012, 0.09094, 0.4012, 0.07758, 0.4113, 0.09094, 0.4113, 0.1043, 0.4012, 0.1043, 0.4012, 0.09094, 0.4113, 0.1043, 0.4113, 0.1176, 0.4012, 0.1176, 0.4012, 0.1043, 0.2548, 0.4411, 0.2548, 0.466, 0.2514, 0.4789, 0.2419, 0.4883, 0.229, 0.4918, 0.2168, 0.4918, 0.2039, 0.4883, 0.1944, 0.4789, 0.191, 0.466, 0.191, 0.4411, 0.5135, 0.6317, 0.4121, 0.6317, 0.4121, 0.6278, 0.5135, 0.6278, 0.5135, 0.6278, 0.4121, 0.6278, 0.4121, 0.6238, 0.5135, 0.6238, 0.5135, 0.6238, 0.4121, 0.6238, 0.4121, 0.6198, 0.5135, 0.6198, 0.5135, 0.6198, 0.4121, 0.6198, 0.4121, 0.6158, 0.5135, 0.6158, 0.5135, 0.6158, 0.4121, 0.6158, 0.4121, 0.6119, 0.5135, 0.6119, 0.5135, 0.6119, 0.4121, 0.6119, 0.4121, 0.6079, 0.5135, 0.6079, 0.5135, 0.6079, 0.4121, 0.6079, 0.4121, 0.6039, 0.5135, 0.6039, 0.5135, 0.6039, 0.4121, 0.6039, 0.4121, 0.5999, 0.5135, 0.5999, 0.5135, 0.5999, 0.4121, 0.5999, 0.4121, 0.596, 0.5135, 0.596, 0.5135, 0.596, 0.4121, 0.596, 0.4121, 0.592, 0.5135, 0.592, 0.5135, 0.592, 0.4121, 0.592, 0.4121, 0.588, 0.5135, 0.588, 0.5135, 0.588, 0.4121, 0.588, 0.4121, 0.5841, 0.5135, 0.5841, 0.5135, 0.5841, 0.4121, 0.5841, 0.4121, 0.5801, 0.5135, 0.5801, 0.5135, 0.5801, 0.4121, 0.5801, 0.4121, 0.5761, 0.5135, 0.5761, 0.5135, 0.5761, 0.4121, 0.5761, 0.4121, 0.5721, 0.5135, 0.5721, 0.5135, 0.5721, 0.4121, 0.5721, 0.4121, 0.5682, 0.5135, 0.5682, 0.5135, 0.5682, 0.4121, 0.5682, 0.4121, 0.5642, 0.5135, 0.5642, 0.5135, 0.5642, 0.4121, 0.5642, 0.4121, 0.5602, 0.5135, 0.5602, 0.5135, 0.5602, 0.4121, 0.5602, 0.4121, 0.5562, 0.5135, 0.5562, 0.5135, 0.5562, 0.4121, 0.5562, 0.4121, 0.5523, 0.5135, 0.5523, 0.5135, 0.5523, 0.4121, 0.5523, 0.4121, 0.5483, 0.5135, 0.5483, 0.5135, 0.5483, 0.4121, 0.5483, 0.4121, 0.5443, 0.5135, 0.5443, 0.5135, 0.5443, 0.4121, 0.5443, 0.4121, 0.5403, 0.5135, 0.5403, 0.5135, 0.5403, 0.4121, 0.5403, 0.4121, 0.5364, 0.5135, 0.5364, 0.5135, 0.6635, 0.4121, 0.6635, 0.4121, 0.6596, 0.5135, 0.6596, 0.5135, 0.6596, 0.4121, 0.6596, 0.4121, 0.6556, 0.5135, 0.6556, 0.5135, 0.6556, 0.4121, 0.6556, 0.4121, 0.6516, 0.5135, 0.6516, 0.5135, 0.6516, 0.4121, 0.6516, 0.4121, 0.6476, 0.5135, 0.6476, 0.5135, 0.6476, 0.4121, 0.6476, 0.4121, 0.6437, 0.5135, 0.6437, 0.5135, 0.6437, 0.4121, 0.6437, 0.4121, 0.6397, 0.5135, 0.6397, 0.4775, 0.7316, 0.4767, 0.7277, 0.4767, 0.7238, 0.4775, 0.7199, 0.479, 0.7162, 0.4812, 0.7129, 0.484, 0.7101, 0.4873, 0.7079, 0.491, 0.7064, 0.4949, 0.7056, 0.4989, 0.7056, 0.5028, 0.7064, 0.5064, 0.7079, 0.5097, 0.7101, 0.5126, 0.7129, 0.5148, 0.7162, 0.5163, 0.7199, 0.5171, 0.7238, 0.5171, 0.7277, 0.5163, 0.7316, 0.5148, 0.7353, 0.5126, 0.7386, 0.5097, 0.7414, 0.5064, 0.7436, 0.5028, 0.7451, 0.4989, 0.7459, 0.4949, 0.7459, 0.491, 0.7451, 0.4873, 0.7436, 0.484, 0.7414, 0.4812, 0.7386, 0.479, 0.7353, 0.5135, 0.6397, 0.4121, 0.6397, 0.4121, 0.6357, 0.5135, 0.6357, 0.5135, 0.6357, 0.4121, 0.6357, 0.4121, 0.6317, 0.5135, 0.6317, 0.7387, 0.002679, 0.742, 0.004887, 0.7448, 0.007697, 0.747, 0.011, 0.7486, 0.01467, 0.7493, 0.01857, 0.7493, 0.02254, 0.7486, 0.02644, 0.747, 0.03011, 0.7448, 0.03342, 0.742, 0.03623, 0.7387, 0.03843, 0.735, 0.03995, 0.7311, 0.04073, 0.7272, 0.04073, 0.7233, 0.03995, 0.7196, 0.03843, 0.7163, 0.03623, 0.7135, 0.03342, 0.7113, 0.03011, 0.7098, 0.02644, 0.709, 0.02254, 0.709, 0.01857, 0.7098, 0.01467, 0.7113, 0.011, 0.7135, 0.007697, 0.7163, 0.004887, 0.7196, 0.002679, 0.7233, 0.001158, 0.7272, 0.0003832, 0.7311, 0.0003832, 0.735, 0.001158])
me_cube_001.use_remesh_fix_poles = True
me_cube_001.use_remesh_preserve_attributes = False
me_cube_001.update()
me_cube_002 = bpy.data.meshes.new('Cube.002')
me_cube_002.from_pydata([(0.09807, -0.126, 0.6), (0.09807, 0.126, 0.6), (0.126, -0.126, 0.6), (0.126, 0.126, 0.6), (0.126, -0.126, 0.01003), (0.126, -0.02597, -0.09), (0.126, -0.1126, -0.03999), (0.126, -0.07599, -0.0766), (0.126, 0.02597, -0.09), (0.126, 0.126, 0.01003), (0.126, 0.07599, -0.0766), (0.126, 0.1126, -0.03999), (0.09807, 0.02597, -0.09), (0.09807, 0.07599, -0.0766), (0.09807, 0.1126, -0.03999), (0.09807, 0.126, 0.01003), (0.09807, -0.02597, -0.09), (0.09807, -0.07599, -0.0766), (0.09807, -0.1126, -0.03999), (0.09807, -0.126, 0.01003), (1.176e-08, 0.07599, -0.0766), (1.176e-08, -0.126, 0.6), (1.176e-08, 0.126, 0.6), (1.176e-08, 0.02597, -0.09), (1.176e-08, 0.1126, -0.03999), (1.176e-08, 0.126, 0.01003), (1.176e-08, -0.02597, -0.09), (1.176e-08, -0.07599, -0.0766), (1.176e-08, -0.1126, -0.03999), (1.176e-08, -0.126, 0.01003), (0.126, 0.126, 0.6982), (0.126, 0.02418, 0.8), (0.126, 0.1124, 0.7491), (0.126, 0.07509, 0.7864), (0.126, -0.02418, 0.8), (0.126, -0.126, 0.6982), (0.126, -0.07509, 0.7864), (0.126, -0.1124, 0.7491), (0.09807, 0.02418, 0.8), (0.09807, 0.126, 0.6982), (0.09807, 0.07509, 0.7864), (0.09807, 0.1124, 0.7491), (0.09807, -0.126, 0.6982), (0.09807, -0.02418, 0.8), (0.09807, -0.1124, 0.7491), (0.09807, -0.07509, 0.7864), (-0.09807, -0.126, 0.6), (-0.09807, 0.126, 0.6), (-0.126, -0.126, 0.6), (-0.126, 0.126, 0.6), (-0.126, -0.126, 0.01003), (-0.126, -0.02597, -0.09), (-0.126, -0.1126, -0.03999), (-0.126, -0.07599, -0.0766), (-0.126, 0.02597, -0.09), (-0.126, 0.126, 0.01003), (-0.126, 0.07599, -0.0766), (-0.126, 0.1126, -0.03999), (-0.09807, 0.02597, -0.09), (-0.09807, 0.07599, -0.0766), (-0.09807, 0.1126, -0.03999), (-0.09807, 0.126, 0.01003), (-0.09807, -0.02597, -0.09), (-0.09807, -0.07599, -0.0766), (-0.09807, -0.1126, -0.03999), (-0.09807, -0.126, 0.01003), (-0.126, 0.126, 0.6982), (-0.126, 0.02418, 0.8), (-0.126, 0.1124, 0.7491), (-0.126, 0.07509, 0.7864), (-0.126, -0.02418, 0.8), (-0.126, -0.126, 0.6982), (-0.126, -0.07509, 0.7864), (-0.126, -0.1124, 0.7491), (-0.09807, 0.02418, 0.8), (-0.09807, 0.126, 0.6982), (-0.09807, 0.07509, 0.7864), (-0.09807, 0.1124, 0.7491), (-0.09807, -0.126, 0.6982), (-0.09807, -0.02418, 0.8), (-0.09807, -0.1124, 0.7491), (-0.09807, -0.07509, 0.7864), (-0.14, 0.08, 0.7), (0.14, 0.08, 0.7), (-0.14, 0.07846, 0.6844), (0.14, 0.07846, 0.6844), (-0.14, 0.07391, 0.6694), (0.14, 0.07391, 0.6694), (-0.14, 0.06652, 0.6556), (0.14, 0.06652, 0.6556), (-0.14, 0.05657, 0.6434), (0.14, 0.05657, 0.6434), (-0.14, 0.04445, 0.6335), (0.14, 0.04445, 0.6335), (-0.14, 0.03061, 0.6261), (0.14, 0.03061, 0.6261), (-0.14, 0.01561, 0.6215), (0.14, 0.01561, 0.6215), (-0.14, 2.355e-08, 0.62), (0.14, 4.505e-08, 0.62), (-0.14, -0.01561, 0.6215), (0.14, -0.01561, 0.6215), (-0.14, -0.03061, 0.6261), (0.14, -0.03061, 0.6261), (-0.14, -0.04445, 0.6335), (0.14, -0.04445, 0.6335), (-0.14, -0.05657, 0.6434), (0.14, -0.05657, 0.6434), (-0.14, -0.06652, 0.6556), (0.14, -0.06652, 0.6556), (-0.14, -0.07391, 0.6694), (0.14, -0.07391, 0.6694), (-0.14, -0.07846, 0.6844), (0.14, -0.07846, 0.6844), (-0.14, -0.08, 0.7), (0.14, -0.08, 0.7), (-0.14, -0.07846, 0.7156), (0.14, -0.07846, 0.7156), (-0.14, -0.07391, 0.7306), (0.14, -0.07391, 0.7306), (-0.14, -0.06652, 0.7444), (0.14, -0.06652, 0.7444), (-0.14, -0.05657, 0.7566), (0.14, -0.05657, 0.7566), (-0.14, -0.04445, 0.7665), (0.14, -0.04445, 0.7665), (-0.14, -0.03061, 0.7739), (0.14, -0.03061, 0.7739), (-0.14, -0.01561, 0.7785), (0.14, -0.01561, 0.7785), (-0.14, 6.502e-09, 0.78), (0.14, 2.8e-08, 0.78), (-0.14, 0.01561, 0.7785), (0.14, 0.01561, 0.7785), (-0.14, 0.03061, 0.7739), (0.14, 0.03061, 0.7739), (-0.14, 0.04445, 0.7665), (0.14, 0.04445, 0.7665), (-0.14, 0.05657, 0.7566), (0.14, 0.05657, 0.7566), (-0.14, 0.06652, 0.7444), (0.14, 0.06652, 0.7444), (-0.14, 0.07391, 0.7306), (0.14, 0.07391, 0.7306), (-0.14, 0.07846, 0.7156), (0.14, 0.07846, 0.7156)], [], [(8, 10, 11, 9, 3, 2, 4, 6, 7, 5), (15, 1, 3, 9), (16, 5, 7, 17), (17, 7, 6, 18), (18, 6, 4, 19), (12, 8, 5, 16), (23, 12, 16, 26), (28, 18, 19, 29), (27, 17, 18, 28), (26, 16, 17, 27), (11, 14, 15, 9), (0, 2, 35, 42), (10, 13, 14, 11), (8, 12, 13, 10), (31, 38, 43, 34), (25, 22, 1, 15), (4, 2, 0, 19), (19, 0, 21, 29), (1, 22, 21, 0), (12, 23, 20, 13), (13, 20, 24, 14), (14, 24, 25, 15), (1, 0, 42, 44, 45, 43, 38, 40, 41, 39), (3, 1, 39, 30), (38, 31, 33, 40), (40, 33, 32, 41), (41, 32, 30, 39), (34, 43, 45, 36), (36, 45, 44, 37), (37, 44, 42, 35), (2, 3, 30, 32, 33, 31, 34, 36, 37, 35), (54, 51, 53, 52, 50, 48, 49, 55, 57, 56), (61, 55, 49, 47), (62, 63, 53, 51), (63, 64, 52, 53), (64, 65, 50, 52), (58, 62, 51, 54), (23, 26, 62, 58), (28, 29, 65, 64), (27, 28, 64, 63), (26, 27, 63, 62), (57, 55, 61, 60), (46, 78, 71, 48), (56, 57, 60, 59), (54, 56, 59, 58), (67, 70, 79, 74), (25, 61, 47, 22), (50, 65, 46, 48), (65, 29, 21, 46), (47, 46, 21, 22), (58, 59, 20, 23), (59, 60, 24, 20), (60, 61, 25, 24), (47, 75, 77, 76, 74, 79, 81, 80, 78, 46), (49, 66, 75, 47), (74, 76, 69, 67), (76, 77, 68, 69), (77, 75, 66, 68), (70, 72, 81, 79), (72, 73, 80, 81), (73, 71, 78, 80), (48, 71, 73, 72, 70, 67, 69, 68, 66, 49), (82, 83, 85, 84), (84, 85, 87, 86), (86, 87, 89, 88), (88, 89, 91, 90), (90, 91, 93, 92), (92, 93, 95, 94), (94, 95, 97, 96), (96, 97, 99, 98), (98, 99, 101, 100), (100, 101, 103, 102), (102, 103, 105, 104), (104, 105, 107, 106), (106, 107, 109, 108), (108, 109, 111, 110), (110, 111, 113, 112), (112, 113, 115, 114), (114, 115, 117, 116), (116, 117, 119, 118), (118, 119, 121, 120), (120, 121, 123, 122), (122, 123, 125, 124), (124, 125, 127, 126), (126, 127, 129, 128), (128, 129, 131, 130), (130, 131, 133, 132), (132, 133, 135, 134), (134, 135, 137, 136), (136, 137, 139, 138), (138, 139, 141, 140), (140, 141, 143, 142), (85, 83, 145, 143, 141, 139, 137, 135, 133, 131, 129, 127, 125, 123, 121, 119, 117, 115, 113, 111, 109, 107, 105, 103, 101, 99, 97, 95, 93, 91, 89, 87), (142, 143, 145, 144), (144, 145, 83, 82), (82, 84, 86, 88, 90, 92, 94, 96, 98, 100, 102, 104, 106, 108, 110, 112, 114, 116, 118, 120, 122, 124, 126, 128, 130, 132, 134, 136, 138, 140, 142, 144)])
me_cube_002.polygons.foreach_set('use_smooth', [0, 0, 1, 1, 1, 1, 1, 1, 1, 1, 1, 1, 1, 1, 1, 0, 0, 0, 0, 1, 1, 1, 0, 1, 1, 1, 1, 1, 1, 1, 0, 0, 0, 1, 1, 1, 1, 1, 1, 1, 1, 1, 1, 1, 1, 1, 0, 0, 0, 0, 1, 1, 1, 0, 1, 1, 1, 1, 1, 1, 1, 0, 1, 1, 1, 1, 1, 1, 1, 1, 1, 1, 1, 1, 1, 1, 1, 1, 1, 1, 1, 1, 1, 1, 1, 1, 1, 1, 1, 1, 1, 1, 0, 1, 1, 0])
_uv = me_cube_002.uv_layers.new(name='UVMap')
_uv.uv.foreach_set('vector', [0.5157, 0.2343, 0.5284, 0.2377, 0.5377, 0.247, 0.5411, 0.2597, 0.5411, 0.4098, 0.477, 0.4098, 0.477, 0.2597, 0.4804, 0.247, 0.4897, 0.2377, 0.5024, 0.2343, 0.4192, 0.3855, 0.4192, 0.5356, 0.4121, 0.5356, 0.4121, 0.3855, 0.4192, 0.3327, 0.4121, 0.3327, 0.4121, 0.3196, 0.4192, 0.3196, 0.4192, 0.3196, 0.4121, 0.3196, 0.4121, 0.3064, 0.4192, 0.3064, 0.4192, 0.3064, 0.4121, 0.3064, 0.4121, 0.2932, 0.4192, 0.2932, 0.4192, 0.346, 0.4121, 0.346, 0.4121, 0.3327, 0.4192, 0.3327, 0.4442, 0.346, 0.4192, 0.346, 0.4192, 0.3327, 0.4442, 0.3327, 0.4442, 0.3064, 0.4192, 0.3064, 0.4192, 0.2932, 0.4442, 0.2932, 0.4442, 0.3196, 0.4192, 0.3196, 0.4192, 0.3064, 0.4442, 0.3064, 0.4442, 0.3327, 0.4192, 0.3327, 0.4192, 0.3196, 0.4442, 0.3196, 0.4121, 0.3723, 0.4192, 0.3723, 0.4192, 0.3855, 0.4121, 0.3855, 0.4192, 0.1431, 0.4121, 0.1431, 0.4121, 0.1181, 0.4192, 0.1181, 0.4121, 0.3591, 0.4192, 0.3591, 0.4192, 0.3723, 0.4121, 0.3723, 0.4121, 0.346, 0.4192, 0.346, 0.4192, 0.3591, 0.4121, 0.3591, 0.4121, 0.0656, 0.4192, 0.0656, 0.4192, 0.0779, 0.4121, 0.0779, 0.4442, 0.3855, 0.4442, 0.5356, 0.4192, 0.5356, 0.4192, 0.3855, 0.4121, 0.2932, 0.4121, 0.1431, 0.4192, 0.1431, 0.4192, 0.2932, 0.4192, 0.2932, 0.4192, 0.1431, 0.4442, 0.1431, 0.4442, 0.2932, 0.4192, 0.079, 0.4442, 0.079, 0.4442, 0.1431, 0.4192, 0.1431, 0.4192, 0.346, 0.4442, 0.346, 0.4442, 0.3591, 0.4192, 0.3591, 0.4192, 0.3591, 0.4442, 0.3591, 0.4442, 0.3723, 0.4192, 0.3723, 0.4192, 0.3723, 0.4442, 0.3723, 0.4442, 0.3855, 0.4192, 0.3855, 0.2419, 0.4926, 0.2419, 0.5567, 0.2169, 0.5567, 0.2039, 0.5532, 0.1945, 0.5437, 0.191, 0.5308, 0.191, 0.5185, 0.1945, 0.5055, 0.2039, 0.496, 0.2169, 0.4926, 0.4121, 0.0003842, 0.4192, 0.0003843, 0.4192, 0.02537, 0.4121, 0.02537, 0.4192, 0.0656, 0.4121, 0.0656, 0.4121, 0.05219, 0.4192, 0.05219, 0.4192, 0.05219, 0.4121, 0.05219, 0.4121, 0.03878, 0.4192, 0.03878, 0.4192, 0.03878, 0.4121, 0.03878, 0.4121, 0.02537, 0.4192, 0.02537, 0.4121, 0.0779, 0.4192, 0.0779, 0.4192, 0.09131, 0.4121, 0.09131, 0.4121, 0.09131, 0.4192, 0.09131, 0.4192, 0.1047, 0.4121, 0.1047, 0.4121, 0.1047, 0.4192, 0.1047, 0.4192, 0.1181, 0.4121, 0.1181, 0.477, 0.4098, 0.5411, 0.4098, 0.5411, 0.4348, 0.5376, 0.4478, 0.5281, 0.4572, 0.5152, 0.4607, 0.5029, 0.4607, 0.4899, 0.4572, 0.4805, 0.4478, 0.477, 0.4348, 0.5671, 0.0003832, 0.5803, 0.0003832, 0.593, 0.003793, 0.6023, 0.01311, 0.6057, 0.02583, 0.6057, 0.1759, 0.5416, 0.1759, 0.5416, 0.02583, 0.545, 0.01311, 0.5543, 0.003793, 0.4691, 0.3855, 0.4762, 0.3855, 0.4762, 0.5356, 0.4691, 0.5356, 0.4691, 0.3327, 0.4691, 0.3196, 0.4762, 0.3196, 0.4762, 0.3327, 0.4691, 0.3196, 0.4691, 0.3064, 0.4762, 0.3064, 0.4762, 0.3196, 0.4691, 0.3064, 0.4691, 0.2932, 0.4762, 0.2932, 0.4762, 0.3064, 0.4691, 0.346, 0.4691, 0.3327, 0.4762, 0.3327, 0.4762, 0.346, 0.4442, 0.346, 0.4442, 0.3327, 0.4691, 0.3327, 0.4691, 0.346, 0.4442, 0.3064, 0.4442, 0.2932, 0.4691, 0.2932, 0.4691, 0.3064, 0.4442, 0.3196, 0.4442, 0.3064, 0.4691, 0.3064, 0.4691, 0.3196, 0.4442, 0.3327, 0.4442, 0.3196, 0.4691, 0.3196, 0.4691, 0.3327, 0.4762, 0.3723, 0.4762, 0.3855, 0.4691, 0.3855, 0.4691, 0.3723, 0.4691, 0.1431, 0.4691, 0.1181, 0.4762, 0.1181, 0.4762, 0.1431, 0.4762, 0.3591, 0.4762, 0.3723, 0.4691, 0.3723, 0.4691, 0.3591, 0.4762, 0.346, 0.4762, 0.3591, 0.4691, 0.3591, 0.4691, 0.346, 0.4762, 0.0656, 0.4762, 0.0779, 0.4691, 0.0779, 0.4691, 0.0656, 0.4442, 0.3855, 0.4691, 0.3855, 0.4691, 0.5356, 0.4442, 0.5356, 0.4762, 0.2932, 0.4691, 0.2932, 0.4691, 0.1431, 0.4762, 0.1431, 0.4691, 0.2932, 0.4442, 0.2932, 0.4442, 0.1431, 0.4691, 0.1431, 0.4691, 0.079, 0.4691, 0.1431, 0.4442, 0.1431, 0.4442, 0.079, 0.4691, 0.346, 0.4691, 0.3591, 0.4442, 0.3591, 0.4442, 0.346, 0.4691, 0.3591, 0.4691, 0.3723, 0.4442, 0.3723, 0.4442, 0.3591, 0.4691, 0.3723, 0.4691, 0.3855, 0.4442, 0.3855, 0.4442, 0.3723, 0.191, 0.6083, 0.191, 0.5834, 0.1945, 0.5704, 0.2039, 0.5609, 0.2169, 0.5575, 0.2292, 0.5575, 0.2421, 0.5609, 0.2516, 0.5704, 0.2551, 0.5834, 0.2551, 0.6083, 0.4762, 0.0003832, 0.4762, 0.02537, 0.4691, 0.02537, 0.4691, 0.0003832, 0.4691, 0.0656, 0.4691, 0.05219, 0.4762, 0.05219, 0.4762, 0.0656, 0.4691, 0.05219, 0.4691, 0.03878, 0.4762, 0.03878, 0.4762, 0.05219, 0.4691, 0.03878, 0.4691, 0.02537, 0.4762, 0.02537, 0.4762, 0.03878, 0.4762, 0.0779, 0.4762, 0.09131, 0.4691, 0.09131, 0.4691, 0.0779, 0.4762, 0.09131, 0.4762, 0.1047, 0.4691, 0.1047, 0.4691, 0.09131, 0.4762, 0.1047, 0.4762, 0.1181, 0.4691, 0.1181, 0.4691, 0.1047, 0.6057, 0.1759, 0.6057, 0.2009, 0.6023, 0.2139, 0.5928, 0.2234, 0.5798, 0.2268, 0.5675, 0.2268, 0.5546, 0.2234, 0.5451, 0.2139, 0.5416, 0.2009, 0.5416, 0.1759, 0.3201, 0.5853, 0.3914, 0.5853, 0.3914, 0.5893, 0.3201, 0.5893, 0.3201, 0.5893, 0.3914, 0.5893, 0.3914, 0.5932, 0.3201, 0.5932, 0.3201, 0.5932, 0.3914, 0.5932, 0.3914, 0.5972, 0.3201, 0.5972, 0.3201, 0.5972, 0.3914, 0.5972, 0.3914, 0.6012, 0.3201, 0.6012, 0.3201, 0.6012, 0.3914, 0.6012, 0.3914, 0.6052, 0.3201, 0.6052, 0.3201, 0.6052, 0.3914, 0.6052, 0.3914, 0.6092, 0.3201, 0.6092, 0.3201, 0.6092, 0.3914, 0.6092, 0.3914, 0.6132, 0.3201, 0.6132, 0.3201, 0.6132, 0.3914, 0.6132, 0.3914, 0.6172, 0.3201, 0.6172, 0.3201, 0.6172, 0.3914, 0.6172, 0.3914, 0.6212, 0.3201, 0.6212, 0.3201, 0.6212, 0.3914, 0.6212, 0.3914, 0.6252, 0.3201, 0.6252, 0.3201, 0.6252, 0.3914, 0.6252, 0.3914, 0.6292, 0.3201, 0.6292, 0.3201, 0.6292, 0.3914, 0.6292, 0.3914, 0.6331, 0.3201, 0.6332, 0.3201, 0.6332, 0.3914, 0.6331, 0.3914, 0.6371, 0.3201, 0.6371, 0.3201, 0.6371, 0.3914, 0.6371, 0.3914, 0.6411, 0.3201, 0.6411, 0.3201, 0.6411, 0.3914, 0.6411, 0.3914, 0.6451, 0.3201, 0.6451, 0.3201, 0.6451, 0.3914, 0.6451, 0.3914, 0.6491, 0.3201, 0.6491, 0.3201, 0.6491, 0.3914, 0.6491, 0.3914, 0.6531, 0.3201, 0.6531, 0.3201, 0.6531, 0.3914, 0.6531, 0.3914, 0.6571, 0.3201, 0.6571, 0.3201, 0.6571, 0.3914, 0.6571, 0.3914, 0.6611, 0.3201, 0.6611, 0.3201, 0.6611, 0.3914, 0.6611, 0.3914, 0.6651, 0.3201, 0.6651, 0.3201, 0.6651, 0.3914, 0.6651, 0.3914, 0.6691, 0.3201, 0.6691, 0.3201, 0.6691, 0.3914, 0.6691, 0.3914, 0.6731, 0.3201, 0.6731, 0.3201, 0.6731, 0.3914, 0.6731, 0.3914, 0.677, 0.3201, 0.677, 0.3201, 0.5494, 0.3914, 0.5494, 0.3914, 0.5533, 0.3201, 0.5533, 0.3201, 0.5533, 0.3914, 0.5533, 0.3914, 0.5573, 0.3201, 0.5573, 0.3201, 0.5573, 0.3914, 0.5573, 0.3914, 0.5613, 0.3201, 0.5613, 0.3201, 0.5613, 0.3914, 0.5613, 0.3914, 0.5653, 0.3201, 0.5653, 0.3201, 0.5653, 0.3914, 0.5653, 0.3914, 0.5693, 0.3201, 0.5693, 0.3201, 0.5693, 0.3914, 0.5693, 0.3914, 0.5733, 0.3201, 0.5733, 0.3201, 0.5733, 0.3914, 0.5733, 0.3914, 0.5773, 0.3201, 0.5773, 0.5165, 0.6905, 0.5149, 0.6941, 0.5127, 0.6975, 0.5099, 0.7003, 0.5066, 0.7025, 0.5029, 0.704, 0.499, 0.7048, 0.495, 0.7048, 0.4911, 0.704, 0.4874, 0.7025, 0.4841, 0.7003, 0.4812, 0.6975, 0.479, 0.6941, 0.4775, 0.6905, 0.4767, 0.6865, 0.4767, 0.6826, 0.4775, 0.6786, 0.479, 0.675, 0.4812, 0.6716, 0.4841, 0.6688, 0.4874, 0.6666, 0.4911, 0.6651, 0.495, 0.6643, 0.499, 0.6643, 0.5029, 0.6651, 0.5066, 0.6666, 0.5099, 0.6688, 0.5127, 0.6716, 0.5149, 0.675, 0.5165, 0.6786, 0.5172, 0.6826, 0.5172, 0.6865, 0.3201, 0.5773, 0.3914, 0.5773, 0.3914, 0.5813, 0.3201, 0.5813, 0.3201, 0.5813, 0.3914, 0.5813, 0.3914, 0.5853, 0.3201, 0.5853, 0.5031, 0.5012, 0.4992, 0.502, 0.4952, 0.502, 0.4913, 0.5012, 0.4876, 0.4997, 0.4843, 0.4975, 0.4815, 0.4947, 0.4793, 0.4913, 0.4778, 0.4876, 0.477, 0.4837, 0.477, 0.4797, 0.4778, 0.4758, 0.4793, 0.4721, 0.4815, 0.4688, 0.4843, 0.466, 0.4876, 0.4638, 0.4913, 0.4623, 0.4952, 0.4615, 0.4992, 0.4615, 0.5031, 0.4623, 0.5068, 0.4638, 0.5102, 0.466, 0.513, 0.4688, 0.5152, 0.4721, 0.5167, 0.4758, 0.5175, 0.4797, 0.5175, 0.4837, 0.5167, 0.4876, 0.5152, 0.4913, 0.513, 0.4947, 0.5102, 0.4975, 0.5068, 0.4997])
me_cube_002.use_remesh_fix_poles = True
me_cube_002.use_remesh_preserve_attributes = False
me_cube_002.update()
me_cube_003 = bpy.data.meshes.new('Cube.003')
me_cube_003.from_pydata([(0.06865, -0.126, 0.28), (0.06865, 0.126, 0.28), (0.0882, -0.126, 0.28), (0.0882, 0.126, 0.28), (0.0882, -0.126, 0.01003), (0.0882, -0.02597, -0.09), (0.0882, -0.1126, -0.03999), (0.0882, -0.07599, -0.0766), (0.0882, 0.02597, -0.09), (0.0882, 0.126, 0.01003), (0.0882, 0.07599, -0.0766), (0.0882, 0.1126, -0.03999), (0.06865, 0.02597, -0.09), (0.06865, 0.07599, -0.0766), (0.06865, 0.1126, -0.03999), (0.06865, 0.126, 0.01003), (0.06865, -0.02597, -0.09), (0.06865, -0.07599, -0.0766), (0.06865, -0.1126, -0.03999), (0.06865, -0.126, 0.01003), (1.974e-08, 0.07599, -0.0766), (1.974e-08, -0.126, 0.28), (1.974e-08, 0.126, 0.28), (1.974e-08, 0.02597, -0.09), (1.974e-08, 0.1126, -0.03999), (1.974e-08, 0.126, 0.01003), (1.974e-08, -0.02597, -0.09), (1.974e-08, -0.07599, -0.0766), (1.974e-08, -0.1126, -0.03999), (1.974e-08, -0.126, 0.01003), (-0.06865, -0.126, 0.28), (-0.06865, 0.126, 0.28), (-0.0882, -0.126, 0.28), (-0.0882, 0.126, 0.28), (-0.0882, -0.126, 0.01003), (-0.0882, -0.02597, -0.09), (-0.0882, -0.1126, -0.03999), (-0.0882, -0.07599, -0.0766), (-0.0882, 0.02597, -0.09), (-0.0882, 0.126, 0.01003), (-0.0882, 0.07599, -0.0766), (-0.0882, 0.1126, -0.03999), (-0.06865, 0.02597, -0.09), (-0.06865, 0.07599, -0.0766), (-0.06865, 0.1126, -0.03999), (-0.06865, 0.126, 0.01003), (-0.06865, -0.02597, -0.09), (-0.06865, -0.07599, -0.0766), (-0.06865, -0.1126, -0.03999), (-0.06865, -0.126, 0.01003)], [], [(8, 10, 11, 9, 3, 2, 4, 6, 7, 5), (15, 1, 3, 9), (16, 5, 7, 17), (17, 7, 6, 18), (18, 6, 4, 19), (12, 8, 5, 16), (23, 12, 16, 26), (28, 18, 19, 29), (27, 17, 18, 28), (26, 16, 17, 27), (11, 14, 15, 9), (10, 13, 14, 11), (8, 12, 13, 10), (25, 22, 1, 15), (4, 2, 0, 19), (19, 0, 21, 29), (1, 22, 21, 0), (12, 23, 20, 13), (13, 20, 24, 14), (14, 24, 25, 15), (38, 35, 37, 36, 34, 32, 33, 39, 41, 40), (45, 39, 33, 31), (46, 47, 37, 35), (47, 48, 36, 37), (48, 49, 34, 36), (42, 46, 35, 38), (23, 26, 46, 42), (28, 29, 49, 48), (27, 28, 48, 47), (26, 27, 47, 46), (41, 39, 45, 44), (40, 41, 44, 43), (38, 40, 43, 42), (25, 45, 31, 22), (34, 49, 30, 32), (49, 29, 21, 30), (31, 30, 21, 22), (42, 43, 20, 23), (43, 44, 24, 20), (44, 45, 25, 24), (31, 33, 32, 30), (1, 0, 2, 3)])
me_cube_003.polygons.foreach_set('use_smooth', [0, 0, 1, 1, 1, 1, 1, 1, 1, 1, 1, 1, 1, 0, 0, 0, 0, 1, 1, 1, 0, 0, 1, 1, 1, 1, 1, 1, 1, 1, 1, 1, 1, 0, 0, 0, 0, 1, 1, 1, 0, 0])
_uv = me_cube_003.uv_layers.new(name='UVMap')
_uv.uv.foreach_set('vector', [0.6363, 0.7465, 0.6316, 0.7452, 0.6281, 0.7418, 0.6268, 0.7371, 0.6268, 0.7117, 0.6506, 0.7117, 0.6506, 0.7371, 0.6493, 0.7418, 0.6459, 0.7452, 0.6412, 0.7465, 0.6014, 0.7098, 0.6268, 0.7098, 0.6268, 0.7117, 0.6014, 0.7117, 0.5819, 0.7098, 0.5819, 0.7117, 0.577, 0.7117, 0.577, 0.7098, 0.577, 0.7098, 0.577, 0.7117, 0.5722, 0.7117, 0.5722, 0.7098, 0.5722, 0.7098, 0.5722, 0.7117, 0.5673, 0.7117, 0.5673, 0.7098, 0.5868, 0.7098, 0.5868, 0.7117, 0.5819, 0.7117, 0.5819, 0.7098, 0.5868, 0.7034, 0.5868, 0.7098, 0.5819, 0.7098, 0.5819, 0.7034, 0.5722, 0.7034, 0.5722, 0.7098, 0.5673, 0.7098, 0.5673, 0.7034, 0.577, 0.7034, 0.577, 0.7098, 0.5722, 0.7098, 0.5722, 0.7034, 0.5819, 0.7034, 0.5819, 0.7098, 0.577, 0.7098, 0.577, 0.7034, 0.5966, 0.7117, 0.5966, 0.7098, 0.6014, 0.7098, 0.6014, 0.7117, 0.5917, 0.7117, 0.5917, 0.7098, 0.5966, 0.7098, 0.5966, 0.7117, 0.5868, 0.7117, 0.5868, 0.7098, 0.5917, 0.7098, 0.5917, 0.7117, 0.6014, 0.7034, 0.6268, 0.7034, 0.6268, 0.7098, 0.6014, 0.7098, 0.5673, 0.7117, 0.5419, 0.7117, 0.5419, 0.7098, 0.5673, 0.7098, 0.5673, 0.7098, 0.5419, 0.7098, 0.5419, 0.7034, 0.5673, 0.7034, 0.6268, 0.7098, 0.6268, 0.7034, 0.6506, 0.7034, 0.6506, 0.7098, 0.5868, 0.7098, 0.5868, 0.7034, 0.5917, 0.7034, 0.5917, 0.7098, 0.5917, 0.7098, 0.5917, 0.7034, 0.5966, 0.7034, 0.5966, 0.7098, 0.5966, 0.7098, 0.5966, 0.7034, 0.6014, 0.7034, 0.6014, 0.7098, 0.6363, 0.6602, 0.6412, 0.6602, 0.6459, 0.6615, 0.6493, 0.6649, 0.6506, 0.6696, 0.6506, 0.695, 0.6268, 0.695, 0.6268, 0.6696, 0.6281, 0.6649, 0.6316, 0.6615, 0.6014, 0.6969, 0.6014, 0.695, 0.6268, 0.695, 0.6268, 0.6969, 0.5819, 0.6969, 0.577, 0.6969, 0.577, 0.695, 0.5819, 0.695, 0.577, 0.6969, 0.5722, 0.6969, 0.5722, 0.695, 0.577, 0.695, 0.5722, 0.6969, 0.5673, 0.6969, 0.5673, 0.695, 0.5722, 0.695, 0.5868, 0.6969, 0.5819, 0.6969, 0.5819, 0.695, 0.5868, 0.695, 0.5868, 0.7034, 0.5819, 0.7034, 0.5819, 0.6969, 0.5868, 0.6969, 0.5722, 0.7034, 0.5673, 0.7034, 0.5673, 0.6969, 0.5722, 0.6969, 0.577, 0.7034, 0.5722, 0.7034, 0.5722, 0.6969, 0.577, 0.6969, 0.5819, 0.7034, 0.577, 0.7034, 0.577, 0.6969, 0.5819, 0.6969, 0.5966, 0.695, 0.6014, 0.695, 0.6014, 0.6969, 0.5966, 0.6969, 0.5917, 0.695, 0.5966, 0.695, 0.5966, 0.6969, 0.5917, 0.6969, 0.5868, 0.695, 0.5917, 0.695, 0.5917, 0.6969, 0.5868, 0.6969, 0.6014, 0.7034, 0.6014, 0.6969, 0.6268, 0.6969, 0.6268, 0.7034, 0.5673, 0.695, 0.5673, 0.6969, 0.5419, 0.6969, 0.5419, 0.695, 0.5673, 0.6969, 0.5673, 0.7034, 0.5419, 0.7034, 0.5419, 0.6969, 0.6268, 0.6969, 0.6506, 0.6969, 0.6506, 0.7034, 0.6268, 0.7034, 0.5868, 0.6969, 0.5917, 0.6969, 0.5917, 0.7034, 0.5868, 0.7034, 0.5917, 0.6969, 0.5966, 0.6969, 0.5966, 0.7034, 0.5917, 0.7034, 0.5966, 0.6969, 0.6014, 0.6969, 0.6014, 0.7034, 0.5966, 0.7034, 0.6268, 0.6969, 0.6268, 0.695, 0.6506, 0.695, 0.6506, 0.6969, 0.6268, 0.7098, 0.6506, 0.7098, 0.6506, 0.7117, 0.6268, 0.7117])
me_cube_003.use_remesh_fix_poles = True
me_cube_003.use_remesh_preserve_attributes = False
me_cube_003.update()
me_cube_004 = bpy.data.meshes.new('Cube.004')
me_cube_004.from_pydata([(-0.9, -1.0, -0.9), (-0.9, -1.0, 0.9), (-1.0, 0.9, -0.9), (-0.9, 0.9, 1.0), (0.9, -1.0, -0.9), (0.9, -1.0, 0.9), (1.0, 0.9, -0.9), (0.9, 0.9, 1.0), (-1.0, -0.9, -0.9), (-0.9, -0.9, 1.0), (0.9, -0.9, 1.0), (1.0, -0.9, -0.9), (-1.0, -0.9, 0.9), (-1.0, 0.9, 0.9), (1.0, 0.9, 0.9), (1.0, -0.9, 0.9), (-0.9, 1.0, -0.9), (-0.9, -0.9, -1.0), (-1.0, -1.0, 1.0), (-0.9, 1.0, 0.9), (0.9, 1.0, 0.9), (0.9, 1.0, -0.9), (0.9, -0.9, -1.0), (1.0, -1.0, 1.0), (-1.0, 1.0, 1.0), (-0.9, 0.9, -1.0), (0.9, 0.9, -1.0), (1.0, 1.0, 1.0), (-1.0, 1.0, -1.0), (-1.0, -1.0, -1.0), (1.0, 1.0, -1.0), (1.0, -1.0, -1.0), (-0.9, -0.9, 0.92), (-0.9, 0.9, 0.92), (0.9, 0.9, 0.92), (0.9, -0.9, 0.92), (-0.9, -0.92, -0.9), (-0.9, -0.92, 0.9), (0.9, -0.92, 0.9), (0.9, -0.92, -0.9), (0.92, 0.9, 0.9), (0.92, 0.9, -0.9), (0.92, -0.9, -0.9), (0.92, -0.9, 0.9), (-0.9, 0.92, 0.9), (-0.9, 0.92, -0.9), (0.9, 0.92, -0.9), (0.9, 0.92, 0.9), (-0.92, 0.9, -0.9), (-0.92, -0.9, -0.9), (-0.92, -0.9, 0.9), (-0.92, 0.9, 0.9), (-0.9, 0.9, -0.92), (-0.9, -0.9, -0.92), (0.9, 0.9, -0.92), (0.9, -0.9, -0.92)], [], [(12, 13, 51, 50), (21, 16, 45, 46), (15, 11, 42, 43), (1, 0, 36, 37), (26, 22, 55, 54), (10, 7, 34, 35), (0, 1, 18, 29), (5, 4, 31, 23), (4, 0, 29, 31), (1, 5, 23, 18), (9, 3, 24, 18), (3, 7, 27, 24), (7, 10, 23, 27), (10, 9, 18, 23), (8, 2, 28, 29), (12, 8, 29, 18), (13, 12, 18, 24), (2, 13, 24, 28), (14, 6, 30, 27), (6, 11, 31, 30), (15, 14, 27, 23), (11, 15, 23, 31), (19, 16, 28, 24), (16, 21, 30, 28), (20, 19, 24, 27), (21, 20, 27, 30), (25, 17, 29, 28), (26, 25, 28, 30), (22, 26, 30, 31), (17, 22, 31, 29), (34, 33, 32, 35), (3, 9, 32, 33), (9, 10, 35, 32), (7, 3, 33, 34), (39, 38, 37, 36), (5, 1, 37, 38), (4, 5, 38, 39), (0, 4, 39, 36), (41, 40, 43, 42), (11, 6, 41, 42), (14, 15, 43, 40), (6, 14, 40, 41), (45, 44, 47, 46), (19, 20, 47, 44), (16, 19, 44, 45), (20, 21, 46, 47), (49, 50, 51, 48), (2, 8, 49, 48), (13, 2, 48, 51), (8, 12, 50, 49), (52, 54, 55, 53), (17, 25, 52, 53), (22, 17, 53, 55), (25, 26, 54, 52)])
_uv = me_cube_004.uv_layers.new(name='UVMap')
_uv.uv.foreach_set('vector', [0.6125, 0.0125, 0.6125, 0.2375, 0.6125, 0.2375, 0.6125, 0.0125, 0.3875, 0.4875, 0.3875, 0.2625, 0.3875, 0.2625, 0.3875, 0.4875, 0.6125, 0.7375, 0.3875, 0.7375, 0.3875, 0.7375, 0.6125, 0.7375, 0.6125, 0.9875, 0.3875, 0.9875, 0.3875, 0.9875, 0.6125, 0.9875, 0.3625, 0.5125, 0.3625, 0.7375, 0.3625, 0.7375, 0.3625, 0.5125, 0.6375, 0.7375, 0.6375, 0.5125, 0.6375, 0.5125, 0.6375, 0.7375, 0.3875, 0.9875, 0.6125, 0.9875, 0.625, 1.0, 0.375, 1.0, 0.6125, 0.7625, 0.3875, 0.7625, 0.375, 0.75, 0.625, 0.75, 0.3875, 0.7625, 0.3875, 0.9875, 0.375, 1.0, 0.375, 0.75, 0.6125, 0.9875, 0.6125, 0.7625, 0.625, 0.75, 0.625, 1.0, 0.8625, 0.7375, 0.8625, 0.5125, 0.875, 0.5, 0.875, 0.75, 0.8625, 0.5125, 0.6375, 0.5125, 0.625, 0.5, 0.875, 0.5, 0.6375, 0.5125, 0.6375, 0.7375, 0.625, 0.75, 0.625, 0.5, 0.6375, 0.7375, 0.8625, 0.7375, 0.875, 0.75, 0.625, 0.75, 0.3875, 0.0125, 0.3875, 0.2375, 0.375, 0.25, 0.375, 0.0, 0.6125, 0.0125, 0.3875, 0.0125, 0.375, 0.0, 0.625, 0.0, 0.6125, 0.2375, 0.6125, 0.0125, 0.625, 0.0, 0.625, 0.25, 0.3875, 0.2375, 0.6125, 0.2375, 0.625, 0.25, 0.375, 0.25, 0.6125, 0.5125, 0.3875, 0.5125, 0.375, 0.5, 0.625, 0.5, 0.3875, 0.5125, 0.3875, 0.7375, 0.375, 0.75, 0.375, 0.5, 0.6125, 0.7375, 0.6125, 0.5125, 0.625, 0.5, 0.625, 0.75, 0.3875, 0.7375, 0.6125, 0.7375, 0.625, 0.75, 0.375, 0.75, 0.6125, 0.2625, 0.3875, 0.2625, 0.375, 0.25, 0.625, 0.25, 0.3875, 0.2625, 0.3875, 0.4875, 0.375, 0.5, 0.375, 0.25, 0.6125, 0.4875, 0.6125, 0.2625, 0.625, 0.25, 0.625, 0.5, 0.3875, 0.4875, 0.6125, 0.4875, 0.625, 0.5, 0.375, 0.5, 0.1375, 0.5125, 0.1375, 0.7375, 0.125, 0.75, 0.125, 0.5, 0.3625, 0.5125, 0.1375, 0.5125, 0.125, 0.5, 0.375, 0.5, 0.3625, 0.7375, 0.3625, 0.5125, 0.375, 0.5, 0.375, 0.75, 0.1375, 0.7375, 0.3625, 0.7375, 0.375, 0.75, 0.125, 0.75, 0.6375, 0.5125, 0.8625, 0.5125, 0.8625, 0.7375, 0.6375, 0.7375, 0.8625, 0.5125, 0.8625, 0.7375, 0.8625, 0.7375, 0.8625, 0.5125, 0.8625, 0.7375, 0.6375, 0.7375, 0.6375, 0.7375, 0.8625, 0.7375, 0.6375, 0.5125, 0.8625, 0.5125, 0.8625, 0.5125, 0.6375, 0.5125, 0.3875, 0.7625, 0.6125, 0.7625, 0.6125, 0.9875, 0.3875, 0.9875, 0.6125, 0.7625, 0.6125, 0.9875, 0.6125, 0.9875, 0.6125, 0.7625, 0.3875, 0.7625, 0.6125, 0.7625, 0.6125, 0.7625, 0.3875, 0.7625, 0.3875, 0.9875, 0.3875, 0.7625, 0.3875, 0.7625, 0.3875, 0.9875, 0.3875, 0.5125, 0.6125, 0.5125, 0.6125, 0.7375, 0.3875, 0.7375, 0.3875, 0.7375, 0.3875, 0.5125, 0.3875, 0.5125, 0.3875, 0.7375, 0.6125, 0.5125, 0.6125, 0.7375, 0.6125, 0.7375, 0.6125, 0.5125, 0.3875, 0.5125, 0.6125, 0.5125, 0.6125, 0.5125, 0.3875, 0.5125, 0.3875, 0.2625, 0.6125, 0.2625, 0.6125, 0.4875, 0.3875, 0.4875, 0.6125, 0.2625, 0.6125, 0.4875, 0.6125, 0.4875, 0.6125, 0.2625, 0.3875, 0.2625, 0.6125, 0.2625, 0.6125, 0.2625, 0.3875, 0.2625, 0.6125, 0.4875, 0.3875, 0.4875, 0.3875, 0.4875, 0.6125, 0.4875, 0.3875, 0.0125, 0.6125, 0.0125, 0.6125, 0.2375, 0.3875, 0.2375, 0.3875, 0.2375, 0.3875, 0.0125, 0.3875, 0.0125, 0.3875, 0.2375, 0.6125, 0.2375, 0.3875, 0.2375, 0.3875, 0.2375, 0.6125, 0.2375, 0.3875, 0.0125, 0.6125, 0.0125, 0.6125, 0.0125, 0.3875, 0.0125, 0.1375, 0.5125, 0.3625, 0.5125, 0.3625, 0.7375, 0.1375, 0.7375, 0.1375, 0.7375, 0.1375, 0.5125, 0.1375, 0.5125, 0.1375, 0.7375, 0.3625, 0.7375, 0.1375, 0.7375, 0.1375, 0.7375, 0.3625, 0.7375, 0.1375, 0.5125, 0.3625, 0.5125, 0.3625, 0.5125, 0.1375, 0.5125])
me_cube_004.use_remesh_fix_poles = True
me_cube_004.use_remesh_preserve_attributes = False
me_cube_004.update()
me_cube_005 = bpy.data.meshes.new('Cube.005')
me_cube_005.from_pydata([(0.17, -0.05, 0.2307), (0.17, 0.05, 0.2307), (0.2407, -0.05, 0.16), (0.2407, 0.05, 0.16), (0.1904, -0.05, 0.2699), (0.1904, 0.05, 0.2699), (0.2804, -0.05, 0.2698), (0.2804, 0.05, 0.2698), (0.1307, -0.05, 0.5799), (0.1307, 0.05, 0.5799), (0.2207, -0.05, 0.5798), (0.2207, 0.05, 0.5798), (0.1308, -0.05, 0.6799), (0.1308, 0.05, 0.6799), (0.1438, -0.05, 0.6799), (0.1438, 0.05, 0.6799), (-0.03807, -0.05, 0.03264), (-0.03807, -0.05, -0.03264), (-0.05002, -0.05, 0.01195), (-0.05002, -0.05, -0.01195), (-0.03807, 0.05, -0.03264), (-0.03807, 0.05, 0.03264), (-0.05002, 0.05, -0.01195), (-0.05002, 0.05, 0.01195), (-0.03264, -0.05, -0.03807), (0.03264, -0.05, -0.03807), (-0.01195, -0.05, -0.05002), (0.01195, -0.05, -0.05002), (0.03264, 0.05, -0.03807), (-0.03264, 0.05, -0.03807), (0.01195, 0.05, -0.05002), (-0.01195, 0.05, -0.05002)], [], [(24, 26, 27, 25, 2, 0, 16, 18, 19, 17), (28, 3, 2, 25), (20, 22, 23, 21, 1, 3, 28, 30, 31, 29), (16, 0, 1, 21), (2, 3, 7, 6), (4, 6, 10, 8), (1, 0, 4, 5), (0, 2, 6, 4), (3, 1, 5, 7), (10, 11, 15, 14), (7, 5, 9, 11), (6, 7, 11, 10), (5, 4, 8, 9), (15, 13, 12, 14), (9, 8, 12, 13), (8, 10, 14, 12), (11, 9, 13, 15), (20, 17, 19, 22), (22, 19, 18, 23), (23, 18, 16, 21), (24, 29, 31, 26), (26, 31, 30, 27), (27, 30, 28, 25), (20, 29, 24, 17)])
_uv = me_cube_005.uv_layers.new(name='UVMap')
_uv.uv.foreach_set('vector', [0.594, 0.4457, 0.588, 0.4465, 0.5825, 0.4442, 0.5788, 0.4395, 0.5419, 0.3517, 0.565, 0.342, 0.602, 0.4297, 0.6028, 0.4357, 0.6005, 0.4412, 0.5958, 0.4449, 0.7162, 0.4815, 0.7162, 0.5767, 0.6911, 0.5767, 0.6911, 0.4815, 0.6574, 0.2358, 0.6622, 0.2395, 0.6645, 0.2451, 0.6636, 0.251, 0.6267, 0.3388, 0.6035, 0.329, 0.6405, 0.2413, 0.6442, 0.2365, 0.6497, 0.2343, 0.6557, 0.2351, 0.6911, 0.4436, 0.6911, 0.3484, 0.7162, 0.3484, 0.7162, 0.4436, 0.6911, 0.5767, 0.7162, 0.5767, 0.7162, 0.6061, 0.6911, 0.6061, 0.564, 0.3309, 0.543, 0.3224, 0.5724, 0.2502, 0.5933, 0.2588, 0.7162, 0.3484, 0.6911, 0.3484, 0.6911, 0.3372, 0.7162, 0.3372, 0.565, 0.342, 0.5419, 0.3517, 0.543, 0.3224, 0.564, 0.3309, 0.6035, 0.329, 0.6267, 0.3388, 0.6257, 0.3498, 0.6047, 0.3583, 0.6911, 0.6839, 0.7162, 0.6839, 0.7162, 0.7157, 0.6911, 0.7157, 0.6047, 0.3583, 0.6257, 0.3498, 0.655, 0.422, 0.634, 0.4305, 0.6911, 0.6061, 0.7162, 0.6061, 0.7162, 0.6839, 0.6911, 0.6839, 0.7162, 0.3372, 0.6911, 0.3372, 0.6911, 0.2594, 0.7162, 0.2594, 0.7162, 0.7157, 0.7162, 0.7189, 0.6911, 0.7189, 0.6911, 0.7157, 0.7162, 0.2594, 0.6911, 0.2594, 0.6911, 0.2343, 0.7162, 0.2343, 0.5933, 0.2588, 0.5724, 0.2502, 0.5997, 0.2343, 0.6028, 0.2355, 0.634, 0.4305, 0.655, 0.422, 0.6645, 0.4452, 0.6614, 0.4465, 0.7162, 0.4616, 0.6911, 0.4616, 0.6911, 0.4556, 0.7162, 0.4556, 0.7162, 0.4556, 0.6911, 0.4556, 0.6911, 0.4496, 0.7162, 0.4496, 0.7162, 0.4496, 0.6911, 0.4496, 0.6911, 0.4436, 0.7162, 0.4436, 0.6911, 0.4635, 0.7162, 0.4635, 0.7162, 0.4695, 0.6911, 0.4695, 0.6911, 0.4695, 0.7162, 0.4695, 0.7162, 0.4755, 0.6911, 0.4755, 0.6911, 0.4755, 0.7162, 0.4755, 0.7162, 0.4815, 0.6911, 0.4815, 0.7162, 0.4616, 0.7162, 0.4635, 0.6911, 0.4635, 0.6911, 0.4616])
me_cube_005.use_remesh_fix_poles = True
me_cube_005.use_remesh_preserve_attributes = False
me_cube_005.update()
me_cube_006 = bpy.data.meshes.new('Cube.006')
me_cube_006.from_pydata([(-0.16, -0.05, 0.2307), (-0.16, 0.05, 0.2307), (-0.2307, -0.05, 0.16), (-0.2307, 0.05, 0.16), (-0.1804, -0.05, 0.2699), (-0.1804, 0.05, 0.2699), (-0.2704, -0.05, 0.2698), (-0.2704, 0.05, 0.2698), (-0.1207, -0.05, 0.5799), (-0.1207, 0.05, 0.5799), (-0.2107, -0.05, 0.5798), (-0.2107, 0.05, 0.5798), (-0.1208, -0.05, 0.6799), (-0.1208, 0.05, 0.6799), (-0.1338, -0.05, 0.6799), (-0.1338, 0.05, 0.6799), (0.03807, -0.05, 0.03264), (0.03807, -0.05, -0.03264), (0.05002, -0.05, 0.01195), (0.05002, -0.05, -0.01195), (0.03807, 0.05, -0.03264), (0.03807, 0.05, 0.03264), (0.05002, 0.05, -0.01195), (0.05002, 0.05, 0.01195), (0.03264, -0.05, -0.03807), (-0.03264, -0.05, -0.03807), (0.01195, -0.05, -0.05002), (-0.01195, -0.05, -0.05002), (-0.03264, 0.05, -0.03807), (0.03264, 0.05, -0.03807), (-0.01195, 0.05, -0.05002), (0.01195, 0.05, -0.05002)], [], [(24, 17, 19, 18, 16, 0, 2, 25, 27, 26), (28, 25, 2, 3), (20, 29, 31, 30, 28, 3, 1, 21, 23, 22), (16, 21, 1, 0), (2, 6, 7, 3), (4, 8, 10, 6), (1, 5, 4, 0), (0, 4, 6, 2), (3, 7, 5, 1), (10, 14, 15, 11), (7, 11, 9, 5), (6, 10, 11, 7), (5, 9, 8, 4), (15, 14, 12, 13), (9, 13, 12, 8), (8, 12, 14, 10), (11, 15, 13, 9), (20, 22, 19, 17), (22, 23, 18, 19), (23, 21, 16, 18), (24, 26, 31, 29), (26, 27, 30, 31), (27, 25, 28, 30), (20, 17, 24, 29)])
_uv = me_cube_006.uv_layers.new(name='UVMap')
_uv.uv.foreach_set('vector', [0.594, 0.6586, 0.5958, 0.6579, 0.6005, 0.6542, 0.6028, 0.6486, 0.602, 0.6427, 0.565, 0.5549, 0.5419, 0.5647, 0.5788, 0.6524, 0.5825, 0.6572, 0.588, 0.6594, 0.6903, 0.4815, 0.6652, 0.4815, 0.6652, 0.5767, 0.6903, 0.5767, 0.6574, 0.4488, 0.6557, 0.4481, 0.6497, 0.4472, 0.6442, 0.4495, 0.6405, 0.4542, 0.6035, 0.542, 0.6267, 0.5518, 0.6636, 0.464, 0.6645, 0.458, 0.6622, 0.4525, 0.6652, 0.4436, 0.6903, 0.4436, 0.6903, 0.3484, 0.6652, 0.3484, 0.6652, 0.5767, 0.6652, 0.6061, 0.6903, 0.6061, 0.6903, 0.5767, 0.564, 0.5439, 0.5933, 0.4717, 0.5724, 0.4632, 0.543, 0.5354, 0.6903, 0.3484, 0.6903, 0.3372, 0.6652, 0.3372, 0.6652, 0.3484, 0.565, 0.5549, 0.564, 0.5439, 0.543, 0.5354, 0.5419, 0.5647, 0.6035, 0.542, 0.6047, 0.5713, 0.6257, 0.5628, 0.6267, 0.5518, 0.6652, 0.6839, 0.6652, 0.7157, 0.6903, 0.7157, 0.6903, 0.6839, 0.6047, 0.5713, 0.634, 0.6435, 0.655, 0.6349, 0.6257, 0.5628, 0.6652, 0.6061, 0.6652, 0.6839, 0.6903, 0.6839, 0.6903, 0.6061, 0.6903, 0.3372, 0.6903, 0.2594, 0.6652, 0.2594, 0.6652, 0.3372, 0.6903, 0.7157, 0.6652, 0.7157, 0.6652, 0.7189, 0.6903, 0.7189, 0.6903, 0.2594, 0.6903, 0.2343, 0.6652, 0.2343, 0.6652, 0.2594, 0.5933, 0.4717, 0.6028, 0.4485, 0.5997, 0.4472, 0.5724, 0.4632, 0.634, 0.6435, 0.6614, 0.6594, 0.6645, 0.6582, 0.655, 0.6349, 0.6903, 0.4616, 0.6903, 0.4556, 0.6652, 0.4556, 0.6652, 0.4616, 0.6903, 0.4556, 0.6903, 0.4496, 0.6652, 0.4496, 0.6652, 0.4556, 0.6903, 0.4496, 0.6903, 0.4436, 0.6652, 0.4436, 0.6652, 0.4496, 0.6652, 0.4635, 0.6652, 0.4695, 0.6903, 0.4695, 0.6903, 0.4635, 0.6652, 0.4695, 0.6652, 0.4755, 0.6903, 0.4755, 0.6903, 0.4695, 0.6652, 0.4755, 0.6652, 0.4815, 0.6903, 0.4815, 0.6903, 0.4755, 0.6903, 0.4616, 0.6652, 0.4616, 0.6652, 0.4635, 0.6903, 0.4635])
me_cube_006.use_remesh_fix_poles = True
me_cube_006.use_remesh_preserve_attributes = False
me_cube_006.update()
me_cube_007 = bpy.data.meshes.new('Cube.007')
me_cube_007.from_pydata([(0.17, -0.05, 0.2307), (0.17, 0.05, 0.2307), (0.2407, -0.05, 0.16), (0.2407, 0.05, 0.16), (-0.03807, -0.05, 0.03264), (-0.03807, 0.05, 0.03264), (0.03264, -0.05, -0.03807), (0.03264, 0.05, -0.03807)], [], [(7, 3, 2, 6), (4, 0, 1, 5), (3, 7, 5, 1), (2, 0, 4, 6), (0, 2, 3, 1)])
_uv = me_cube_007.uv_layers.new(name='UVMap')
_uv.uv.foreach_set('vector', [0.7162, 0.4815, 0.7162, 0.5767, 0.6911, 0.5767, 0.6911, 0.4815, 0.6911, 0.4436, 0.6911, 0.3484, 0.7162, 0.3484, 0.7162, 0.4436, 0.7162, 0.5767, 0.7162, 0.4815, 0.7162, 0.4436, 0.7162, 0.3484, 0.6911, 0.5767, 0.6911, 0.3484, 0.6911, 0.4436, 0.6911, 0.4815, 0.6911, 0.3484, 0.6911, 0.5767, 0.7162, 0.5767, 0.7162, 0.3484])
me_cube_007.use_remesh_fix_poles = True
me_cube_007.use_remesh_preserve_attributes = False
me_cube_007.update()
me_cube_008 = bpy.data.meshes.new('Cube.008')
me_cube_008.from_pydata([(-0.16, -0.05, 0.2307), (-0.16, 0.05, 0.2307), (-0.2307, -0.05, 0.16), (-0.2307, 0.05, 0.16), (0.03807, -0.05, 0.03264), (0.03807, 0.05, 0.03264), (-0.03264, -0.05, -0.03807), (-0.03264, 0.05, -0.03807)], [], [(7, 6, 2, 3), (4, 5, 1, 0), (4, 6, 7, 5), (3, 1, 5, 7), (2, 6, 4, 0), (0, 1, 3, 2)])
_uv = me_cube_008.uv_layers.new(name='UVMap')
_uv.uv.foreach_set('vector', [0.6903, 0.4815, 0.6652, 0.4815, 0.6652, 0.5767, 0.6903, 0.5767, 0.6652, 0.4436, 0.6903, 0.4436, 0.6903, 0.3484, 0.6652, 0.3484, 0.6652, 0.4436, 0.6652, 0.4815, 0.6903, 0.4815, 0.6903, 0.4436, 0.6903, 0.5767, 0.6903, 0.3484, 0.6903, 0.4436, 0.6903, 0.4815, 0.6652, 0.5767, 0.6652, 0.4815, 0.6652, 0.4436, 0.6652, 0.3484, 0.6652, 0.3484, 0.6903, 0.3484, 0.6903, 0.5767, 0.6652, 0.5767])
me_cube_008.use_remesh_fix_poles = True
me_cube_008.use_remesh_preserve_attributes = False
me_cube_008.update()
me_cube_009 = bpy.data.meshes.new('Cube.009')
me_cube_009.from_pydata([(-0.1804, -0.05, 0.2699), (-0.1804, 0.05, 0.2699), (-0.2704, -0.05, 0.2698), (-0.2704, 0.05, 0.2698), (-0.1207, -0.05, 0.5799), (-0.1207, 0.05, 0.5799), (-0.2107, -0.05, 0.5798), (-0.2107, 0.05, 0.5798), (-0.1208, -0.05, 0.6799), (-0.1208, 0.05, 0.6799), (-0.1338, -0.05, 0.6799), (-0.1338, 0.05, 0.6799)], [], [(0, 4, 6, 2), (6, 10, 11, 7), (3, 7, 5, 1), (2, 6, 7, 3), (1, 5, 4, 0), (11, 10, 8, 9), (5, 9, 8, 4), (4, 8, 10, 6), (7, 11, 9, 5), (0, 2, 3, 1)])
_uv = me_cube_009.uv_layers.new(name='UVMap')
_uv.uv.foreach_set('vector', [0.564, 0.5439, 0.5933, 0.4717, 0.5724, 0.4632, 0.543, 0.5354, 0.6652, 0.6839, 0.6652, 0.7157, 0.6903, 0.7157, 0.6903, 0.6839, 0.6047, 0.5713, 0.634, 0.6435, 0.655, 0.6349, 0.6257, 0.5628, 0.6652, 0.6061, 0.6652, 0.6839, 0.6903, 0.6839, 0.6903, 0.6061, 0.6903, 0.3372, 0.6903, 0.2594, 0.6652, 0.2594, 0.6652, 0.3372, 0.6903, 0.7157, 0.6652, 0.7157, 0.6652, 0.7189, 0.6903, 0.7189, 0.6903, 0.2594, 0.6903, 0.2343, 0.6652, 0.2343, 0.6652, 0.2594, 0.5933, 0.4717, 0.6028, 0.4485, 0.5997, 0.4472, 0.5724, 0.4632, 0.634, 0.6435, 0.6614, 0.6594, 0.6645, 0.6582, 0.655, 0.6349, 0.564, 0.5439, 0.543, 0.5354, 0.6903, 0.6061, 0.6257, 0.5628])
me_cube_009.use_remesh_fix_poles = True
me_cube_009.use_remesh_preserve_attributes = False
me_cube_009.update()
me_cube_010 = bpy.data.meshes.new('Cube.010')
me_cube_010.from_pydata([(0.1904, -0.05, 0.2699), (0.1904, 0.05, 0.2699), (0.2804, -0.05, 0.2698), (0.2804, 0.05, 0.2698), (0.1307, -0.05, 0.5799), (0.1307, 0.05, 0.5799), (0.2207, -0.05, 0.5798), (0.2207, 0.05, 0.5798), (0.1308, -0.05, 0.6799), (0.1308, 0.05, 0.6799), (0.1438, -0.05, 0.6799), (0.1438, 0.05, 0.6799)], [], [(0, 2, 6, 4), (6, 7, 11, 10), (3, 1, 5, 7), (2, 3, 7, 6), (1, 0, 4, 5), (11, 9, 8, 10), (5, 4, 8, 9), (4, 6, 10, 8), (7, 5, 9, 11), (0, 1, 3, 2)])
_uv = me_cube_010.uv_layers.new(name='UVMap')
_uv.uv.foreach_set('vector', [0.564, 0.3309, 0.543, 0.3224, 0.5724, 0.2502, 0.5933, 0.2588, 0.6911, 0.6839, 0.7162, 0.6839, 0.7162, 0.7157, 0.6911, 0.7157, 0.6047, 0.3583, 0.6257, 0.3498, 0.655, 0.422, 0.634, 0.4305, 0.6911, 0.6061, 0.7162, 0.6061, 0.7162, 0.6839, 0.6911, 0.6839, 0.7162, 0.3372, 0.6911, 0.3372, 0.6911, 0.2594, 0.7162, 0.2594, 0.7162, 0.7157, 0.7162, 0.7189, 0.6911, 0.7189, 0.6911, 0.7157, 0.7162, 0.2594, 0.6911, 0.2594, 0.6911, 0.2343, 0.7162, 0.2343, 0.5933, 0.2588, 0.5724, 0.2502, 0.5997, 0.2343, 0.6028, 0.2355, 0.634, 0.4305, 0.655, 0.422, 0.6645, 0.4452, 0.6614, 0.4465, 0.564, 0.3309, 0.6257, 0.3498, 0.7162, 0.6061, 0.543, 0.3224])
me_cube_010.use_remesh_fix_poles = True
me_cube_010.use_remesh_preserve_attributes = False
me_cube_010.update()

# ---- objects
ob_base = bpy.data.objects.new('Base', me_cube)
ob_shoulder = bpy.data.objects.new('Shoulder', me_cylinder)
ob_upperarm = bpy.data.objects.new('UpperArm', me_cube_001)
ob_lowerarm = bpy.data.objects.new('LowerArm', me_cube_002)
ob_wrist = bpy.data.objects.new('Wrist', me_cube_003)
ob_referencecube = bpy.data.objects.new('ReferenceCube', me_cube_004)
ob_clawr = bpy.data.objects.new('ClawR', me_cube_005)
ob_clawl = bpy.data.objects.new('ClawL', me_cube_006)
ob_clawr_lowercol = bpy.data.objects.new('ClawR_LowerCol', me_cube_007)
ob_clawl_lowercol = bpy.data.objects.new('ClawL_LowerCol', me_cube_008)
ob_clawl_uppercol = bpy.data.objects.new('ClawL_UpperCol', me_cube_009)
ob_clawr_uppercol = bpy.data.objects.new('ClawR_UpperCol', me_cube_010)

# ---- transforms, parenting, visibility, modifiers, constraints
ob_base.location = (0.0, 0.0, 0.0)
ob_base.lock_rotations_4d = False
ob_base.empty_display_type = 'ARROWS'
ob_base.lineart.crease_threshold = 0.0
ob_shoulder.location = (0.0, 0.0, 0.2)
ob_upperarm.location = (0.0, 0.0, 0.5)
ob_lowerarm.location = (0.0, 0.0, 1.2)
ob_wrist.location = (0.0, 0.0, 1.9)
ob_referencecube.location = (0.0, 0.0, 2.8)
ob_referencecube.scale = (0.25, 0.25, 0.25)
ob_clawr.location = (0.07, 0.0, 2.17)
ob_clawl.location = (-0.08, 0.0, 2.17)
ob_clawr_lowercol.location = (0.07, 0.0, 2.17)
ob_clawl_lowercol.location = (-0.08, 0.0, 2.17)
ob_clawl_uppercol.location = (-0.08, 0.0, 2.17)
ob_clawr_uppercol.location = (0.07, 0.0, 2.17)

# ---- collection membership
col_collection.objects.link(ob_base)
col_collection.objects.link(ob_shoulder)
col_collection.objects.link(ob_upperarm)
col_collection.objects.link(ob_lowerarm)
col_collection.objects.link(ob_wrist)
col_collection.objects.link(ob_referencecube)
col_collection.objects.link(ob_clawr)
col_collection.objects.link(ob_clawl)
col_collection.objects.link(ob_clawr_lowercol)
col_collection.objects.link(ob_clawl_lowercol)
col_collection.objects.link(ob_clawl_uppercol)
col_collection.objects.link(ob_clawr_uppercol)

# ---- scene / render settings (as saved in the file)
scene.frame_start = 1; scene.frame_end = 250; scene.frame_set(1)
scene.render.engine = 'CYCLES'
scene.cycles.sampling_pattern = 'TABULATED_SOBOL'
scene.cycles.use_light_tree = False
scene.view_settings.view_transform = 'Filmic'
bpy.context.view_layer.update()

# ---- added for rendering (the .blend has no active camera and no usable light): camera, sun
cam_auto = bpy.data.cameras.new('AutoCamera')
cam_auto.lens = 50.0
cam_auto.sensor_width = 36.0
cam_auto.clip_end = 1000.0
ob_auto_camera = bpy.data.objects.new('AutoCamera', cam_auto)
scene.collection.objects.link(ob_auto_camera)
ob_auto_camera.location = (3.11053, -3.73264, 4.01342)
ob_auto_camera.rotation_euler = (1.09748, -7.21219e-08, 0.694738)
scene.camera = ob_auto_camera
light_auto_sun = bpy.data.lights.new('AutoSun', 'SUN')
light_auto_sun.energy = 3.0
light_auto_sun.angle = 0.0523599
ob_auto_sun = bpy.data.objects.new('AutoSun', light_auto_sun)
scene.collection.objects.link(ob_auto_sun)
ob_auto_sun.rotation_euler = (0.872665, 0.174533, 0.523599)
bpy.context.view_layer.update()
